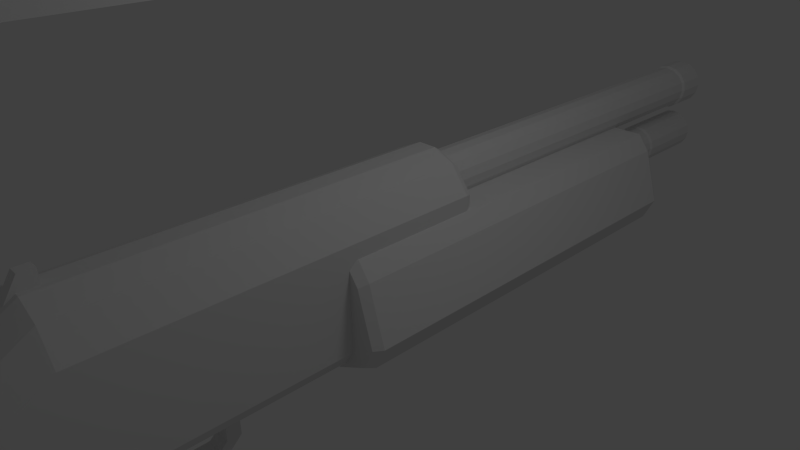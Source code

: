 # Source: Shotgun.blend  (saved by Blender 2.57.0; exported with 4.5.12 LTS)
import bpy
from mathutils import Matrix  # noqa: F401  (used for matrix-valued properties, if any)

bpy.ops.wm.read_factory_settings(use_empty=True)
scene = bpy.context.scene
scene.name = 'Scene'

# ---- collections
col_collection_1 = bpy.data.collections.new('Collection 1'); scene.collection.children.link(col_collection_1)

# ---- world
world_world = bpy.data.worlds.new('World'); scene.world = world_world
world_world.color = (0.05088, 0.05088, 0.05088)
world_world.use_sun_shadow = False
world_world.sun_shadow_jitter_overblur = 0.0
world_world.cycles.sampling_method = 'MANUAL'
world_world.cycles.sample_map_resolution = 256

# ---- cameras
cam_camera = bpy.data.cameras.new('Camera')
cam_camera.clip_end = 100.0
cam_camera.lens = 35.0
cam_camera.ortho_scale = 7.314
cam_camera.dof.focus_distance = 0.0
cam_camera.dof.aperture_fstop = 128.0

# ---- lights
light_lamp = bpy.data.lights.new('Lamp', 'POINT')
light_lamp.transmission_factor = 0.0
light_lamp.cutoff_distance = 30.0
light_lamp.energy = 100.0
light_lamp.shadow_buffer_clip_start = 1.001
light_lamp.shadow_soft_size = 1.0
light_lamp.shadow_maximum_resolution = 0.006
light_lamp.use_absolute_resolution = True
light_lamp.cycles.use_multiple_importance_sampling = False

# ---- meshes
me_cube_002 = bpy.data.meshes.new('Cube.002')
me_cube_002.from_pydata([(4.843, 5.03, -1.371), (4.843, -0.8, -1.371), (-4.843, -0.8, -1.371), (-4.843, 5.03, -1.371), (4.843, 5.03, 0.2295), (4.843, -0.8, 0.2295), (-4.843, -0.8, 0.2295), (-4.843, 5.03, 0.2295), (3.068, 5.03, 0.6298), (-3.068, 5.03, 0.6298), (-3.068, -0.8, 0.6298), (3.068, -0.8, 0.6298), (0.9108, 5.03, 0.7909), (0.9108, -0.8, 0.7909), (-0.9108, -0.8, 0.7909), (-0.9108, 5.03, 0.7909), (-3.068, -1.8, 0.01894), (-0.9108, -1.8, 0.1801), (0.9108, -1.8, 0.1801), (3.068, -1.8, 0.01894), (4.843, -1.8, -0.3814), (-4.843, -1.8, -0.3814), (-4.843, -1.8, -1.371), (4.843, -1.8, -1.371), (-4.843, -2.057, -1.371), (4.843, -2.057, -1.371), (4.843, -2.057, -0.3814), (-4.843, -2.057, -0.3814), (-3.068, -2.057, 0.01894), (3.068, -2.057, 0.01894), (0.9108, -2.057, 0.1801), (-0.9108, -2.057, 0.1801), (-3.068, -3.031, -0.5705), (-0.9108, -3.031, -0.4093), (0.9108, -3.031, -0.4093), (3.068, -3.031, -0.5705), (4.843, -3.031, -0.9708), (-4.843, -3.031, -0.9708), (-4.843, -3.031, -1.371), (4.843, -3.031, -1.371), (-3.773, -3.031, -1.628), (3.773, -3.031, -1.628), (3.773, -2.057, -1.628), (-3.773, -2.057, -1.628), (-3.773, -1.8, -1.628), (3.773, -1.8, -1.628), (3.773, -0.8, -1.628), (-3.773, -0.8, -1.628), (-3.773, 5.03, -1.628), (3.773, 5.03, -1.628), (4.406, 5.168, -1.271), (-4.406, 5.168, -1.271), (0.8285, 5.168, 0.6952), (-0.8285, 5.168, 0.6952), (-2.791, 5.168, 0.5485), (2.791, 5.168, 0.5485), (4.406, 5.168, 0.1844), (-4.406, 5.168, 0.1844), (0.0, 11.78, 0.6135), (0.8897, 11.78, 0.5842), (1.644, 11.78, 0.501), (2.148, 11.78, 0.3764), (2.325, 11.78, 0.2295), (2.148, 11.78, 0.08253), (1.644, 11.78, -0.04205), (0.8897, 11.78, -0.1253), (3.51e-07, 11.78, -0.1545), (-0.8897, 11.78, -0.1253), (-1.644, 11.78, -0.04205), (-2.148, 11.78, 0.08253), (-2.325, 11.78, 0.2295), (-2.148, 11.78, 0.3764), (-1.644, 11.78, 0.501), (-0.8897, 11.78, 0.5842), (1.515e-06, 4.574, 0.6135), (0.8897, 4.574, 0.5842), (1.644, 4.574, 0.501), (2.148, 4.574, 0.3764), (2.325, 4.574, 0.2295), (2.148, 4.574, 0.08253), (1.644, 4.574, -0.04205), (0.8897, 4.574, -0.1253), (-4.49e-06, 4.574, -0.1545), (-0.8897, 4.574, -0.1253), (-1.644, 4.574, -0.04205), (-2.148, 4.574, 0.08253), (-2.325, 4.574, 0.2295), (-2.148, 4.574, 0.3764), (-1.644, 4.574, 0.501), (-0.8896, 4.574, 0.5842), (-8.212e-09, 11.83, 0.6457), (-0.9643, 11.83, 0.614), (-1.782, 11.83, 0.5238), (-2.328, 11.83, 0.3888), (-2.52, 11.83, 0.2295), (-2.328, 11.83, 0.07019), (-1.782, 11.83, -0.06485), (-0.9643, 11.83, -0.1551), (3.723e-07, 11.83, -0.1868), (0.9643, 11.83, -0.1551), (1.782, 11.83, -0.06485), (2.328, 11.83, 0.07019), (2.52, 11.83, 0.2295), (2.328, 11.83, 0.3888), (1.782, 11.83, 0.5238), (0.9643, 11.83, 0.614), (0.9643, 12.38, 0.614), (-8.212e-09, 12.38, 0.6457), (1.782, 12.38, 0.5238), (2.328, 12.38, 0.3888), (2.52, 12.38, 0.2295), (2.328, 12.38, 0.07019), (1.782, 12.38, -0.06485), (0.9643, 12.38, -0.1551), (3.723e-07, 12.38, -0.1868), (-0.9643, 12.38, -0.1551), (-1.782, 12.38, -0.06485), (-2.328, 12.38, 0.07019), (-2.52, 12.38, 0.2295), (-2.328, 12.38, 0.3888), (-1.782, 12.38, 0.5238), (-0.9643, 12.38, 0.614), (-8.212e-09, 12.38, 0.2295), (0.0, 10.91, -0.4249), (0.8007, 10.91, -0.4512), (1.479, 10.91, -0.5261), (1.933, 10.91, -0.6383), (2.092, 10.91, -0.7705), (1.933, 10.91, -0.9028), (1.479, 10.91, -1.015), (0.8007, 10.91, -1.09), (3.159e-07, 10.91, -1.116), (-0.8007, 10.91, -1.09), (-1.479, 10.91, -1.015), (-1.933, 10.91, -0.9028), (-2.092, 10.91, -0.7705), (-1.933, 10.91, -0.6383), (-1.479, 10.91, -0.5261), (-0.8007, 10.91, -0.4512), (1.364e-06, 4.417, -0.4249), (0.8007, 4.417, -0.4512), (1.479, 4.417, -0.5261), (1.933, 4.417, -0.6383), (2.092, 4.417, -0.7705), (1.933, 4.417, -0.9028), (1.479, 4.417, -1.015), (0.8007, 4.417, -1.09), (-4.041e-06, 4.417, -1.116), (-0.8007, 4.417, -1.09), (-1.479, 4.417, -1.015), (-1.933, 4.417, -0.9028), (-2.092, 4.417, -0.7705), (-1.933, 4.417, -0.6383), (-1.479, 4.417, -0.5261), (-0.8007, 4.417, -0.4512), (-7.391e-09, 10.95, -0.3959), (-0.8679, 10.95, -0.4244), (-1.604, 10.95, -0.5056), (-2.095, 10.95, -0.6272), (-2.268, 10.95, -0.7705), (-2.095, 10.95, -0.9139), (-1.604, 10.95, -1.035), (-0.8679, 10.95, -1.117), (3.351e-07, 10.95, -1.145), (0.8679, 10.95, -1.117), (1.604, 10.95, -1.035), (2.095, 10.95, -0.9139), (2.268, 10.95, -0.7705), (2.095, 10.95, -0.6272), (1.604, 10.95, -0.5056), (0.8679, 10.95, -0.4244), (0.8679, 12.34, -0.4244), (-7.391e-09, 12.34, -0.3959), (1.604, 12.34, -0.5056), (2.095, 12.34, -0.6272), (2.268, 12.34, -0.7705), (2.095, 12.34, -0.9139), (1.604, 12.34, -1.035), (0.8679, 12.34, -1.117), (3.351e-07, 12.34, -1.145), (-0.8679, 12.34, -1.117), (-1.604, 12.34, -1.035), (-2.095, 12.34, -0.9139), (-2.268, 12.34, -0.7705), (-2.095, 12.34, -0.6272), (-1.604, 12.34, -0.5056), (-0.8679, 12.34, -0.4244), (-7.391e-09, 12.34, -0.7705), (7.714, 9.59, -1.164), (7.714, 2.985, -1.164), (-7.714, 2.985, -1.164), (-7.714, 9.59, -1.164), (6.105, 9.59, -0.2746), (6.105, 2.985, -0.2746), (-6.105, 2.985, -0.2746), (-6.105, 9.59, -0.2746), (4.919, 9.59, -0.007834), (-4.919, 9.59, -0.007834), (-4.919, 2.985, -0.007834), (4.919, 2.985, -0.007834), (-6.647, 2.985, -1.532), (-6.647, 9.59, -1.532), (6.647, 9.59, -1.532), (6.647, 2.985, -1.532), (-3.231, 2.985, -1.814), (3.231, 2.985, -1.814), (3.231, 9.59, -1.814), (-3.231, 9.59, -1.814), (6.242, 2.841, -1.497), (3.034, 2.841, -1.762), (-3.034, 2.841, -1.762), (-6.242, 2.841, -1.497), (7.244, 2.841, -1.152), (-7.244, 2.841, -1.152), (-4.619, 2.841, -0.06573), (4.619, 2.841, -0.06573), (5.733, 2.841, -0.3163), (-5.733, 2.841, -0.3163), (-6.084, 9.755, -1.484), (-2.958, 9.755, -1.741), (2.958, 9.755, -1.741), (6.084, 9.755, -1.484), (7.061, 9.755, -1.147), (-7.061, 9.755, -1.147), (5.588, 9.755, -0.3325), (4.502, 9.755, -0.08828), (-4.502, 9.755, -0.08828), (-5.588, 9.755, -0.3325), (0.4772, -0.5486, 0.6078), (0.4772, -1.0, 0.6078), (-0.4772, -1.0, 0.6078), (-0.4772, -0.5486, 0.6078), (0.4772, -0.5486, 1.0), (0.4772, -0.751, 1.0), (-0.4772, -0.751, 1.0), (-0.4772, -0.5486, 1.0), (-5.289, -0.2284, -0.3423), (-5.289, -0.2596, -0.4989), (-5.289, -0.3483, -0.6317), (-5.289, -0.4811, -0.7204), (-5.289, -0.6377, -0.7515), (-5.289, -0.7943, -0.7204), (-5.289, -0.9271, -0.6317), (-5.289, -1.016, -0.4989), (-5.289, -1.047, -0.3423), (-5.289, -1.016, -0.1856), (-5.289, -0.9271, -0.05286), (-5.289, -0.7943, 0.03586), (-5.289, -0.6377, 0.06702), (-5.289, -0.4811, 0.03586), (-5.289, -0.3483, -0.05286), (-5.289, -0.2596, -0.1856), (-4.109, -0.2284, -0.3423), (-4.109, -0.2596, -0.4989), (-4.109, -0.3483, -0.6317), (-4.109, -0.4811, -0.7204), (-4.109, -0.6377, -0.7515), (-4.109, -0.7943, -0.7204), (-4.109, -0.9271, -0.6317), (-4.109, -1.016, -0.4989), (-4.109, -1.047, -0.3423), (-4.109, -1.016, -0.1856), (-4.109, -0.9271, -0.05286), (-4.109, -0.7943, 0.03586), (-4.109, -0.6377, 0.06702), (-4.109, -0.4811, 0.03586), (-4.109, -0.3483, -0.05286), (-4.109, -0.2596, -0.1856), (-6.08, -0.3131, -0.3423), (-6.08, -0.3378, -0.218), (-6.08, -0.4082, -0.1127), (-6.08, -0.5135, -0.04237), (-6.08, -0.6377, -0.01766), (-6.08, -0.7619, -0.04237), (-6.08, -0.8672, -0.1127), (-6.08, -0.9376, -0.218), (-6.08, -0.9623, -0.3423), (-6.08, -0.9376, -0.4665), (-6.08, -0.8672, -0.5718), (-6.08, -0.7619, -0.6421), (-6.08, -0.6377, -0.6669), (-6.08, -0.5135, -0.6421), (-6.08, -0.4082, -0.5718), (-6.08, -0.3378, -0.4665), (-6.08, -0.6377, -0.3423), (1.816, -1.335, -3.881), (1.816, -3.199, -3.156), (-1.816, -3.199, -3.156), (-1.816, -1.335, -3.881), (1.816, -0.4197, -1.528), (1.816, -2.284, -0.803), (-1.816, -2.284, -0.803), (-1.816, -0.4197, -1.528), (-2.88, -1.512, -3.812), (-2.88, -0.5965, -1.46), (-2.88, -3.022, -3.225), (-2.88, -2.107, -0.8718), (2.88, -1.512, -3.812), (2.88, -0.5965, -1.46), (2.88, -3.022, -3.225), (2.88, -2.107, -0.8718), (3.199, -1.342, -4.308), (3.199, -3.263, -3.56), (-3.199, -1.342, -4.308), (-3.199, -3.263, -3.56), (2.017, -3.46, -3.483), (2.017, -1.145, -4.384), (-2.017, -3.46, -3.483), (-2.017, -1.145, -4.384), (-1.802, -3.453, -3.831), (1.802, -3.453, -3.831), (-1.802, -1.385, -4.636), (1.802, -1.385, -4.636), (-2.858, -1.561, -4.567), (-2.858, -3.277, -3.899), (2.858, -1.561, -4.567), (2.858, -3.277, -3.899), (0.8418, 1.413, -2.304), (0.8418, 1.193, -2.304), (-0.8418, 1.193, -2.304), (-0.8418, 1.413, -2.304), (0.8418, 1.413, -1.395), (0.8418, 1.193, -1.395), (-0.8418, 1.193, -1.395), (-0.8418, 1.413, -1.395), (-0.8418, 1.082, -2.403), (-0.8418, 1.082, -2.622), (0.8418, 1.082, -2.622), (0.8418, 1.082, -2.403), (-0.8418, -0.981, -2.403), (0.8418, -0.981, -2.403), (0.8418, -0.981, -2.622), (-0.8418, -0.981, -2.622)], [], [(0, 4, 5, 1), (2, 6, 7, 3), (7, 6, 10, 9), (5, 4, 8, 11), (11, 8, 12, 13), (9, 10, 14, 15), (12, 15, 14, 13), (14, 10, 16, 17), (13, 14, 17, 18), (11, 13, 18, 19), (5, 11, 19, 20), (10, 6, 21, 16), (6, 2, 22, 21), (1, 5, 20, 23), (23, 20, 26, 25), (21, 22, 24, 27), (16, 21, 27, 28), (20, 19, 29, 26), (19, 18, 30, 29), (18, 17, 31, 30), (17, 16, 28, 31), (31, 28, 32, 33), (30, 31, 33, 34), (29, 30, 34, 35), (26, 29, 35, 36), (28, 27, 37, 32), (27, 24, 38, 37), (25, 26, 36, 39), (32, 35, 34, 33), (37, 36, 35, 32), (39, 36, 37, 38), (39, 38, 40, 41), (25, 39, 41, 42), (38, 24, 43, 40), (24, 22, 44, 43), (23, 25, 42, 45), (1, 23, 45, 46), (22, 2, 47, 44), (2, 3, 48, 47), (0, 1, 46, 49), (43, 42, 41, 40), (44, 45, 42, 43), (47, 46, 45, 44), (49, 46, 47, 48), (15, 12, 52, 53), (9, 15, 53, 54), (12, 8, 55, 52), (8, 4, 56, 55), (7, 9, 54, 57), (3, 7, 57, 51), (4, 0, 50, 56), (55, 54, 53, 52), (56, 57, 54, 55), (56, 50, 51, 57), (58, 74, 75, 59), (59, 75, 76, 60), (60, 76, 77, 61), (61, 77, 78, 62), (62, 78, 79, 63), (63, 79, 80, 64), (64, 80, 81, 65), (65, 81, 82, 66), (66, 82, 83, 67), (67, 83, 84, 68), (68, 84, 85, 69), (69, 85, 86, 70), (70, 86, 87, 71), (71, 87, 88, 72), (72, 88, 89, 73), (74, 58, 73, 89), (73, 58, 90, 91), (72, 73, 91, 92), (71, 72, 92, 93), (70, 71, 93, 94), (69, 70, 94, 95), (68, 69, 95, 96), (67, 68, 96, 97), (66, 67, 97, 98), (65, 66, 98, 99), (64, 65, 99, 100), (63, 64, 100, 101), (62, 63, 101, 102), (61, 62, 102, 103), (60, 61, 103, 104), (59, 60, 104, 105), (58, 59, 105, 90), (90, 105, 106, 107), (105, 104, 108, 106), (104, 103, 109, 108), (103, 102, 110, 109), (102, 101, 111, 110), (101, 100, 112, 111), (100, 99, 113, 112), (99, 98, 114, 113), (98, 97, 115, 114), (97, 96, 116, 115), (96, 95, 117, 116), (95, 94, 118, 117), (94, 93, 119, 118), (93, 92, 120, 119), (92, 91, 121, 120), (91, 90, 107, 121), (122, 107, 106), (122, 106, 108), (122, 108, 109), (122, 109, 110), (122, 110, 111), (122, 111, 112), (122, 112, 113), (122, 113, 114), (122, 114, 115), (122, 115, 116), (122, 116, 117), (122, 117, 118), (122, 118, 119), (122, 119, 120), (122, 120, 121), (121, 107, 122), (123, 139, 140, 124), (124, 140, 141, 125), (125, 141, 142, 126), (126, 142, 143, 127), (127, 143, 144, 128), (128, 144, 145, 129), (129, 145, 146, 130), (130, 146, 147, 131), (131, 147, 148, 132), (132, 148, 149, 133), (133, 149, 150, 134), (134, 150, 151, 135), (135, 151, 152, 136), (136, 152, 153, 137), (137, 153, 154, 138), (139, 123, 138, 154), (138, 123, 155, 156), (137, 138, 156, 157), (136, 137, 157, 158), (135, 136, 158, 159), (134, 135, 159, 160), (133, 134, 160, 161), (132, 133, 161, 162), (131, 132, 162, 163), (130, 131, 163, 164), (129, 130, 164, 165), (128, 129, 165, 166), (127, 128, 166, 167), (126, 127, 167, 168), (125, 126, 168, 169), (124, 125, 169, 170), (123, 124, 170, 155), (155, 170, 171, 172), (170, 169, 173, 171), (169, 168, 174, 173), (168, 167, 175, 174), (167, 166, 176, 175), (166, 165, 177, 176), (165, 164, 178, 177), (164, 163, 179, 178), (163, 162, 180, 179), (162, 161, 181, 180), (161, 160, 182, 181), (160, 159, 183, 182), (159, 158, 184, 183), (158, 157, 185, 184), (157, 156, 186, 185), (156, 155, 172, 186), (187, 172, 171), (187, 171, 173), (187, 173, 174), (187, 174, 175), (187, 175, 176), (187, 176, 177), (187, 177, 178), (187, 178, 179), (187, 179, 180), (187, 180, 181), (187, 181, 182), (187, 182, 183), (187, 183, 184), (187, 184, 185), (187, 185, 186), (186, 172, 187), (188, 192, 193, 189), (190, 194, 195, 191), (195, 194, 198, 197), (193, 192, 196, 199), (196, 197, 198, 199), (190, 191, 201, 200), (188, 189, 203, 202), (202, 203, 205, 206), (200, 201, 207, 204), (206, 205, 204, 207), (205, 203, 208, 209), (204, 205, 209, 210), (200, 204, 210, 211), (203, 189, 212, 208), (190, 200, 211, 213), (199, 198, 214, 215), (193, 199, 215, 216), (198, 194, 217, 214), (194, 190, 213, 217), (189, 193, 216, 212), (208, 211, 210, 209), (212, 213, 211, 208), (217, 216, 215, 214), (212, 216, 217, 213), (207, 201, 218, 219), (206, 207, 219, 220), (202, 206, 220, 221), (188, 202, 221, 222), (201, 191, 223, 218), (196, 192, 224, 225), (197, 196, 225, 226), (195, 197, 226, 227), (191, 195, 227, 223), (192, 188, 222, 224), (218, 221, 220, 219), (223, 222, 221, 218), (224, 227, 226, 225), (224, 222, 223, 227), (232, 235, 234, 233), (228, 232, 233, 229), (229, 233, 234, 230), (230, 234, 235, 231), (232, 228, 231, 235), (236, 252, 253, 237), (237, 253, 254, 238), (238, 254, 255, 239), (239, 255, 256, 240), (240, 256, 257, 241), (241, 257, 258, 242), (242, 258, 259, 243), (243, 259, 260, 244), (244, 260, 261, 245), (245, 261, 262, 246), (246, 262, 263, 247), (247, 263, 264, 248), (248, 264, 265, 249), (249, 265, 266, 250), (250, 266, 267, 251), (252, 236, 251, 267), (251, 236, 268, 269), (250, 251, 269, 270), (249, 250, 270, 271), (248, 249, 271, 272), (247, 248, 272, 273), (246, 247, 273, 274), (245, 246, 274, 275), (244, 245, 275, 276), (243, 244, 276, 277), (242, 243, 277, 278), (241, 242, 278, 279), (240, 241, 279, 280), (239, 240, 280, 281), (238, 239, 281, 282), (237, 238, 282, 283), (236, 237, 283, 268), (269, 268, 284), (284, 270, 269), (284, 271, 270), (284, 272, 271), (284, 273, 272), (284, 274, 273), (284, 275, 274), (284, 276, 275), (284, 277, 276), (284, 278, 277), (284, 279, 278), (284, 280, 279), (284, 281, 280), (284, 282, 281), (284, 283, 282), (284, 268, 283), (286, 290, 291, 287), (289, 285, 288, 292), (292, 288, 293, 294), (287, 291, 296, 295), (285, 289, 298, 297), (290, 286, 299, 300), (295, 296, 294, 293), (297, 298, 300, 299), (297, 299, 302, 301), (295, 293, 303, 304), (299, 286, 305, 302), (285, 297, 301, 306), (287, 295, 304, 307), (293, 288, 308, 303), (288, 285, 306, 308), (286, 287, 307, 305), (305, 307, 309, 310), (308, 306, 312, 311), (303, 308, 311, 313), (307, 304, 314, 309), (306, 301, 315, 312), (302, 305, 310, 316), (304, 303, 313, 314), (301, 302, 316, 315), (312, 310, 309, 311), (311, 309, 314, 313), (310, 312, 315, 316), (317, 321, 322, 318), (318, 322, 323, 319), (319, 323, 324, 320), (321, 317, 320, 324), (319, 320, 326, 325), (320, 317, 327, 326), (317, 318, 328, 327), (318, 319, 325, 328), (328, 325, 329, 330), (327, 328, 330, 331), (326, 327, 331, 332), (325, 326, 332, 329)])
_uv = me_cube_002.uv_layers.new(name='UVTex')
_uv.uv.foreach_set('vector', [0.4796, 0.554, 0.4796, 0.6196, 0.1597, 0.6196, 0.1597, 0.554, 0.1597, 0.8033, 0.1597, 0.7387, 0.4796, 0.7387, 0.4796, 0.8033, 0.4796, 0.7387, 0.1597, 0.7387, 0.1597, 0.7103, 0.4796, 0.7103, 0.1597, 0.6196, 0.4796, 0.6196, 0.4796, 0.6469, 0.1597, 0.6469, 0.1597, 0.6469, 0.4796, 0.6469, 0.4796, 0.6693, 0.1597, 0.6693, 0.4796, 0.7103, 0.1597, 0.7103, 0.1597, 0.6874, 0.4796, 0.6874, 0.4796, 0.6693, 0.4796, 0.6874, 0.1597, 0.6874, 0.1597, 0.6693, 0.1597, 0.6874, 0.1597, 0.7103, 0.1002, 0.7103, 0.1002, 0.6874, 0.1597, 0.6693, 0.1597, 0.6874, 0.1002, 0.6874, 0.1002, 0.6693, 0.1597, 0.6469, 0.1597, 0.6693, 0.1002, 0.6693, 0.1002, 0.6469, 0.1597, 0.6196, 0.1597, 0.6469, 0.1002, 0.6469, 0.1002, 0.6196, 0.1597, 0.7103, 0.1597, 0.7387, 0.1002, 0.7387, 0.1002, 0.7103, 0.1597, 0.7387, 0.1597, 0.8033, 0.1002, 0.8033, 0.1002, 0.7387, 0.1597, 0.554, 0.1597, 0.6196, 0.1002, 0.6196, 0.1002, 0.554, 0.1002, 0.554, 0.1002, 0.6196, 0.08426, 0.6196, 0.08426, 0.554, 0.1002, 0.7387, 0.1002, 0.8033, 0.08426, 0.8033, 0.08426, 0.7387, 0.1002, 0.7103, 0.1002, 0.7387, 0.08426, 0.7387, 0.08426, 0.7103, 0.1002, 0.6196, 0.1002, 0.6469, 0.08426, 0.6469, 0.08426, 0.6196, 0.1002, 0.6469, 0.1002, 0.6693, 0.08426, 0.6693, 0.08426, 0.6469, 0.1002, 0.6693, 0.1002, 0.6874, 0.08426, 0.6874, 0.08426, 0.6693, 0.1002, 0.6874, 0.1002, 0.7103, 0.08426, 0.7103, 0.08426, 0.6874, 0.08426, 0.6874, 0.08426, 0.7103, 0.01808, 0.7103, 0.01808, 0.6874, 0.08426, 0.6693, 0.08426, 0.6874, 0.01808, 0.6874, 0.01808, 0.6693, 0.08426, 0.6469, 0.08426, 0.6693, 0.01808, 0.6693, 0.01808, 0.6469, 0.08426, 0.6196, 0.08426, 0.6469, 0.01808, 0.6469, 0.01808, 0.6196, 0.08426, 0.7103, 0.08426, 0.7387, 0.01808, 0.7387, 0.01808, 0.7103, 0.08426, 0.7387, 0.08426, 0.8033, 0.01808, 0.8033, 0.01808, 0.7387, 0.08426, 0.554, 0.08426, 0.6196, 0.01808, 0.6196, 0.01808, 0.554, 0.0427, 0.9126, 0.1155, 0.9126, 0.08992, 0.9242, 0.0683, 0.9242, 0.02162, 0.8839, 0.1366, 0.8839, 0.1155, 0.9126, 0.0427, 0.9126, 0.1366, 0.8551, 0.1366, 0.8839, 0.02162, 0.8839, 0.02162, 0.8551, 0.1366, 0.8551, 0.02162, 0.8551, 0.03432, 0.8367, 0.1239, 0.8367, 0.08426, 0.554, 0.01808, 0.554, 0.01808, 0.5353, 0.08426, 0.5353, 0.01808, 0.8033, 0.08426, 0.8033, 0.08426, 0.822, 0.01808, 0.822, 0.08426, 0.8033, 0.1002, 0.8033, 0.1002, 0.822, 0.08426, 0.822, 0.1002, 0.554, 0.08426, 0.554, 0.08426, 0.5353, 0.1002, 0.5353, 0.1597, 0.554, 0.1002, 0.554, 0.1002, 0.5353, 0.1597, 0.5353, 0.1002, 0.8033, 0.1597, 0.8033, 0.1597, 0.822, 0.1002, 0.822, 0.1597, 0.8033, 0.4796, 0.8033, 0.4796, 0.822, 0.1597, 0.822, 0.4796, 0.554, 0.1597, 0.554, 0.1597, 0.5353, 0.4796, 0.5353, 0.05959, 0.9451, 0.05959, 0.9797, 0.03257, 0.9797, 0.03257, 0.9451, 0.06672, 0.9451, 0.06672, 0.9797, 0.05959, 0.9797, 0.05959, 0.9451, 0.09447, 0.9451, 0.09447, 0.9797, 0.06672, 0.9797, 0.06672, 0.9451, 0.2563, 0.9797, 0.09447, 0.9797, 0.09447, 0.9451, 0.2563, 0.9451, 0.4796, 0.6874, 0.4796, 0.6693, 0.4897, 0.6693, 0.4897, 0.6874, 0.4796, 0.7103, 0.4796, 0.6874, 0.4897, 0.6874, 0.4897, 0.7103, 0.4796, 0.6693, 0.4796, 0.6469, 0.4897, 0.6469, 0.4897, 0.6693, 0.4796, 0.6469, 0.4796, 0.6196, 0.4897, 0.6196, 0.4897, 0.6469, 0.4796, 0.7387, 0.4796, 0.7103, 0.4897, 0.7103, 0.4897, 0.7387, 0.4796, 0.8033, 0.4796, 0.7387, 0.4897, 0.7387, 0.4897, 0.8033, 0.4796, 0.6196, 0.4796, 0.554, 0.4897, 0.554, 0.4897, 0.6196, 0.4622, 0.9548, 0.4622, 0.8592, 0.4773, 0.8928, 0.4773, 0.9212, 0.4244, 0.9824, 0.4244, 0.8316, 0.4622, 0.8592, 0.4622, 0.9548, 0.4244, 0.9824, 0.2736, 0.9824, 0.2736, 0.8316, 0.4244, 0.8316, 0.5313, 0.1209, 0.9829, 0.1208, 0.9829, 0.1302, 0.5313, 0.1303, 0.5313, 0.1303, 0.9829, 0.1302, 0.983, 0.1396, 0.5313, 0.1397, 0.5313, 0.1397, 0.983, 0.1396, 0.983, 0.149, 0.5313, 0.1491, 0.5313, 0.1491, 0.983, 0.149, 0.983, 0.1583, 0.5313, 0.1585, 0.5313, 0.1585, 0.983, 0.1583, 0.983, 0.1677, 0.5313, 0.1679, 0.5313, 0.1679, 0.983, 0.1677, 0.983, 0.1771, 0.5313, 0.1772, 0.5313, 0.1772, 0.983, 0.1771, 0.983, 0.1865, 0.5314, 0.1866, 0.5314, 0.1866, 0.983, 0.1865, 0.983, 0.1959, 0.5314, 0.1959, 0.5316, 0.04534, 0.9829, 0.04534, 0.9829, 0.05472, 0.5315, 0.05462, 0.5315, 0.05462, 0.9829, 0.05472, 0.9829, 0.06409, 0.5315, 0.06401, 0.5315, 0.06401, 0.9829, 0.06409, 0.9829, 0.07347, 0.5315, 0.07341, 0.5315, 0.07341, 0.9829, 0.07347, 0.9829, 0.08285, 0.5315, 0.08281, 0.5315, 0.08281, 0.9829, 0.08285, 0.9829, 0.09222, 0.5315, 0.09219, 0.5315, 0.09219, 0.9829, 0.09222, 0.9829, 0.1016, 0.5316, 0.1015, 0.5314, 0.1023, 0.9829, 0.102, 0.9829, 0.1114, 0.5314, 0.1116, 0.9829, 0.1208, 0.5313, 0.1209, 0.5314, 0.1116, 0.9829, 0.1114, 0.5314, 0.1116, 0.5313, 0.1209, 0.5278, 0.1209, 0.5279, 0.1115, 0.5314, 0.1023, 0.5314, 0.1116, 0.5279, 0.1115, 0.528, 0.102, 0.5315, 0.09219, 0.5316, 0.1015, 0.5281, 0.1018, 0.528, 0.09227, 0.5315, 0.08281, 0.5315, 0.09219, 0.528, 0.09227, 0.528, 0.08283, 0.5315, 0.07341, 0.5315, 0.08281, 0.528, 0.08283, 0.528, 0.0734, 0.5315, 0.06401, 0.5315, 0.07341, 0.528, 0.0734, 0.528, 0.06399, 0.5315, 0.05462, 0.5315, 0.06401, 0.528, 0.06399, 0.528, 0.05455, 0.5316, 0.04534, 0.5315, 0.05462, 0.528, 0.05455, 0.5281, 0.04499, 0.5314, 0.1866, 0.5314, 0.1959, 0.528, 0.1962, 0.5279, 0.1867, 0.5313, 0.1772, 0.5314, 0.1866, 0.5279, 0.1867, 0.5278, 0.1773, 0.5313, 0.1679, 0.5313, 0.1772, 0.5278, 0.1773, 0.5278, 0.1679, 0.5313, 0.1585, 0.5313, 0.1679, 0.5278, 0.1679, 0.5278, 0.1585, 0.5313, 0.1491, 0.5313, 0.1585, 0.5278, 0.1585, 0.5278, 0.1491, 0.5313, 0.1397, 0.5313, 0.1491, 0.5278, 0.1491, 0.5278, 0.1397, 0.5313, 0.1303, 0.5313, 0.1397, 0.5278, 0.1397, 0.5278, 0.1303, 0.5313, 0.1209, 0.5313, 0.1303, 0.5278, 0.1303, 0.5278, 0.1209, 0.5278, 0.1209, 0.5278, 0.1303, 0.4961, 0.1302, 0.4961, 0.1208, 0.5278, 0.1303, 0.5278, 0.1397, 0.4961, 0.1396, 0.4961, 0.1302, 0.5278, 0.1397, 0.5278, 0.1491, 0.4961, 0.1491, 0.4961, 0.1396, 0.5278, 0.1491, 0.5278, 0.1585, 0.4961, 0.1585, 0.4961, 0.1491, 0.5278, 0.1585, 0.5278, 0.1679, 0.4961, 0.1679, 0.4961, 0.1585, 0.5278, 0.1679, 0.5278, 0.1773, 0.4961, 0.1773, 0.4961, 0.1679, 0.5278, 0.1773, 0.5279, 0.1867, 0.4961, 0.1868, 0.4961, 0.1773, 0.5279, 0.1867, 0.528, 0.1962, 0.4961, 0.1963, 0.4961, 0.1868, 0.5281, 0.04499, 0.528, 0.05455, 0.4961, 0.05441, 0.4961, 0.04491, 0.528, 0.05455, 0.528, 0.06399, 0.4961, 0.06391, 0.4961, 0.05441, 0.528, 0.06399, 0.528, 0.0734, 0.4961, 0.0734, 0.4961, 0.06391, 0.528, 0.0734, 0.528, 0.08283, 0.4961, 0.08288, 0.4961, 0.0734, 0.528, 0.08283, 0.528, 0.09227, 0.4961, 0.09238, 0.4961, 0.08288, 0.528, 0.09227, 0.5281, 0.1018, 0.4961, 0.1019, 0.4961, 0.09238, 0.528, 0.102, 0.5279, 0.1115, 0.4961, 0.1113, 0.4961, 0.1019, 0.5279, 0.1115, 0.5278, 0.1209, 0.4961, 0.1208, 0.4961, 0.1113, 0.1755, 0.3129, 0.149, 0.2732, 0.1662, 0.2661, 0.1755, 0.3129, 0.1662, 0.2661, 0.1849, 0.2661, 0.1755, 0.3129, 0.1849, 0.2661, 0.2021, 0.2732, 0.1755, 0.3129, 0.2021, 0.2732, 0.2153, 0.2864, 0.1755, 0.3129, 0.2153, 0.2864, 0.2224, 0.3036, 0.1755, 0.3129, 0.2224, 0.3036, 0.2224, 0.3222, 0.1755, 0.3129, 0.2224, 0.3222, 0.2153, 0.3394, 0.1755, 0.3129, 0.2153, 0.3394, 0.2021, 0.3526, 0.1755, 0.3129, 0.2021, 0.3526, 0.1849, 0.3598, 0.1755, 0.3129, 0.1849, 0.3598, 0.1662, 0.3598, 0.1755, 0.3129, 0.1662, 0.3598, 0.149, 0.3526, 0.1755, 0.3129, 0.149, 0.3526, 0.1358, 0.3394, 0.1755, 0.3129, 0.1358, 0.3394, 0.1287, 0.3222, 0.1755, 0.3129, 0.1287, 0.3222, 0.1287, 0.3036, 0.1755, 0.3129, 0.1287, 0.3036, 0.1358, 0.2864, 0.1358, 0.2864, 0.149, 0.2732, 0.1755, 0.3129, 0.04247, 0.2966, 0.04261, 0.0156, 0.04845, 0.0156, 0.04831, 0.2966, 0.04831, 0.2966, 0.04845, 0.0156, 0.05429, 0.0156, 0.05414, 0.2966, 0.05414, 0.2966, 0.05429, 0.0156, 0.06012, 0.0156, 0.05998, 0.2966, 0.05998, 0.2966, 0.06012, 0.0156, 0.06596, 0.0156, 0.06581, 0.2966, 0.06581, 0.2966, 0.06596, 0.0156, 0.0718, 0.0156, 0.07165, 0.2966, 0.07165, 0.2966, 0.0718, 0.0156, 0.07764, 0.0156, 0.07749, 0.2966, 0.07749, 0.2966, 0.07764, 0.0156, 0.08347, 0.0156, 0.08332, 0.2966, 0.08332, 0.2966, 0.08347, 0.0156, 0.08931, 0.01561, 0.08916, 0.2966, 0.08916, 0.2966, 0.08931, 0.01561, 0.09515, 0.01561, 0.09499, 0.2966, 0.09499, 0.2966, 0.09515, 0.01561, 0.101, 0.01562, 0.1008, 0.2966, 0.1008, 0.2966, 0.101, 0.01562, 0.1068, 0.01562, 0.1066, 0.2965, 0.01337, 0.2965, 0.01343, 0.01559, 0.01927, 0.01559, 0.01914, 0.2966, 0.01914, 0.2966, 0.01927, 0.01559, 0.0251, 0.01559, 0.02496, 0.2966, 0.02496, 0.2966, 0.0251, 0.01559, 0.03094, 0.0156, 0.03079, 0.2966, 0.03079, 0.2966, 0.03094, 0.0156, 0.03678, 0.0156, 0.03663, 0.2966, 0.04261, 0.0156, 0.04247, 0.2966, 0.03663, 0.2966, 0.03678, 0.0156, 0.03663, 0.2966, 0.04247, 0.2966, 0.04246, 0.2988, 0.03662, 0.2988, 0.03079, 0.2966, 0.03663, 0.2966, 0.03662, 0.2988, 0.03079, 0.2988, 0.02496, 0.2966, 0.03079, 0.2966, 0.03079, 0.2988, 0.02494, 0.2987, 0.01914, 0.2966, 0.02496, 0.2966, 0.02494, 0.2987, 0.01909, 0.2987, 0.01337, 0.2965, 0.01914, 0.2966, 0.01909, 0.2987, 0.01317, 0.2987, 0.1008, 0.2966, 0.1066, 0.2965, 0.1068, 0.2987, 0.1009, 0.2987, 0.09499, 0.2966, 0.1008, 0.2966, 0.1009, 0.2987, 0.095, 0.2988, 0.08916, 0.2966, 0.09499, 0.2966, 0.095, 0.2988, 0.08916, 0.2988, 0.08332, 0.2966, 0.08916, 0.2966, 0.08916, 0.2988, 0.08332, 0.2988, 0.07749, 0.2966, 0.08332, 0.2966, 0.08332, 0.2988, 0.07749, 0.2988, 0.07165, 0.2966, 0.07749, 0.2966, 0.07749, 0.2988, 0.07165, 0.2988, 0.06581, 0.2966, 0.07165, 0.2966, 0.07165, 0.2988, 0.06581, 0.2988, 0.05998, 0.2966, 0.06581, 0.2966, 0.06581, 0.2988, 0.05997, 0.2988, 0.05414, 0.2966, 0.05998, 0.2966, 0.05997, 0.2988, 0.05413, 0.2988, 0.04831, 0.2966, 0.05414, 0.2966, 0.05413, 0.2988, 0.0483, 0.2988, 0.04247, 0.2966, 0.04831, 0.2966, 0.0483, 0.2988, 0.04246, 0.2988, 0.04246, 0.2988, 0.0483, 0.2988, 0.04828, 0.3545, 0.04242, 0.3545, 0.0483, 0.2988, 0.05413, 0.2988, 0.05413, 0.3545, 0.04828, 0.3545, 0.05413, 0.2988, 0.05997, 0.2988, 0.05998, 0.3545, 0.05413, 0.3545, 0.05997, 0.2988, 0.06581, 0.2988, 0.06584, 0.3545, 0.05998, 0.3545, 0.06581, 0.2988, 0.07165, 0.2988, 0.07169, 0.3545, 0.06584, 0.3545, 0.07165, 0.2988, 0.07749, 0.2988, 0.07754, 0.3545, 0.07169, 0.3545, 0.07749, 0.2988, 0.08332, 0.2988, 0.0834, 0.3545, 0.07754, 0.3545, 0.08332, 0.2988, 0.08916, 0.2988, 0.08925, 0.3545, 0.0834, 0.3545, 0.08916, 0.2988, 0.095, 0.2988, 0.09511, 0.3545, 0.08925, 0.3545, 0.095, 0.2988, 0.1009, 0.2987, 0.101, 0.3545, 0.09511, 0.3545, 0.1009, 0.2987, 0.1068, 0.2987, 0.1068, 0.3545, 0.101, 0.3545, 0.01317, 0.2987, 0.01909, 0.2987, 0.01898, 0.3545, 0.01312, 0.3545, 0.01909, 0.2987, 0.02494, 0.2987, 0.02485, 0.3545, 0.01898, 0.3545, 0.02494, 0.2987, 0.03079, 0.2988, 0.03071, 0.3545, 0.02485, 0.3545, 0.03079, 0.2988, 0.03662, 0.2988, 0.03656, 0.3545, 0.03071, 0.3545, 0.03662, 0.2988, 0.04246, 0.2988, 0.04242, 0.3545, 0.03656, 0.3545, 0.2926, 0.3349, 0.2829, 0.2862, 0.3023, 0.2862, 0.2926, 0.3349, 0.3023, 0.2862, 0.3202, 0.2936, 0.2926, 0.3349, 0.3202, 0.2936, 0.3339, 0.3073, 0.2926, 0.3349, 0.3339, 0.3073, 0.3413, 0.3252, 0.2926, 0.3349, 0.3413, 0.3252, 0.3413, 0.3446, 0.2926, 0.3349, 0.3413, 0.3446, 0.3339, 0.3625, 0.2926, 0.3349, 0.3339, 0.3625, 0.3202, 0.3762, 0.2926, 0.3349, 0.3202, 0.3762, 0.3023, 0.3836, 0.2926, 0.3349, 0.3023, 0.3836, 0.2829, 0.3836, 0.2926, 0.3349, 0.2829, 0.3836, 0.265, 0.3762, 0.2926, 0.3349, 0.265, 0.3762, 0.2513, 0.3625, 0.2926, 0.3349, 0.2513, 0.3625, 0.2438, 0.3446, 0.2926, 0.3349, 0.2438, 0.3446, 0.2438, 0.3252, 0.2926, 0.3349, 0.2438, 0.3252, 0.2513, 0.3073, 0.2926, 0.3349, 0.2513, 0.3073, 0.265, 0.2936, 0.265, 0.2936, 0.2829, 0.2862, 0.2926, 0.3349, 0.946, 0.7478, 0.946, 0.8064, 0.5358, 0.8064, 0.5358, 0.7478, 0.5358, 0.5258, 0.5358, 0.4681, 0.946, 0.4681, 0.946, 0.5258, 0.946, 0.9689, 0.5358, 0.9689, 0.5358, 0.947, 0.946, 0.947, 0.5358, 0.8064, 0.946, 0.8064, 0.946, 0.8289, 0.5358, 0.8289, 0.946, 0.8289, 0.946, 0.947, 0.5358, 0.947, 0.5358, 0.8289, 0.5358, 0.5258, 0.946, 0.5258, 0.946, 0.5528, 0.5358, 0.5528, 0.946, 0.7478, 0.5358, 0.7478, 0.5358, 0.7209, 0.946, 0.7209, 0.946, 0.7209, 0.5358, 0.7209, 0.5358, 0.6756, 0.946, 0.6756, 0.5358, 0.5528, 0.946, 0.5528, 0.946, 0.598, 0.5358, 0.598, 0.946, 0.6756, 0.5358, 0.6756, 0.5358, 0.598, 0.946, 0.598, 0.5358, 0.6756, 0.5358, 0.7209, 0.525, 0.7209, 0.525, 0.6756, 0.5358, 0.598, 0.5358, 0.6756, 0.525, 0.6756, 0.525, 0.598, 0.5358, 0.5528, 0.5358, 0.598, 0.525, 0.598, 0.525, 0.5528, 0.5358, 0.7209, 0.5358, 0.7478, 0.525, 0.7478, 0.525, 0.7209, 0.5358, 0.5258, 0.5358, 0.5528, 0.525, 0.5528, 0.525, 0.5258, 0.5358, 0.8289, 0.5358, 0.947, 0.525, 0.947, 0.525, 0.8289, 0.5358, 0.8064, 0.5358, 0.8289, 0.525, 0.8289, 0.525, 0.8064, 0.5358, 0.947, 0.5358, 0.9689, 0.525, 0.9689, 0.525, 0.947, 0.5358, 0.4681, 0.5358, 0.5258, 0.525, 0.5258, 0.525, 0.4681, 0.5358, 0.7478, 0.5358, 0.8064, 0.525, 0.8064, 0.525, 0.7478, 0.2185, 0.4019, 0.03985, 0.4019, 0.08577, 0.3827, 0.1726, 0.3827, 0.2329, 0.4269, 0.02551, 0.4269, 0.03985, 0.4019, 0.2185, 0.4019, 0.04713, 0.4874, 0.2113, 0.4874, 0.1953, 0.5055, 0.06308, 0.5055, 0.2329, 0.4269, 0.2113, 0.4874, 0.04713, 0.4874, 0.02551, 0.4269, 0.946, 0.598, 0.946, 0.5528, 0.9587, 0.5528, 0.9587, 0.598, 0.946, 0.6756, 0.946, 0.598, 0.9587, 0.598, 0.9587, 0.6756, 0.946, 0.7209, 0.946, 0.6756, 0.9587, 0.6756, 0.9587, 0.7209, 0.946, 0.7478, 0.946, 0.7209, 0.9587, 0.7209, 0.9587, 0.7478, 0.946, 0.5528, 0.946, 0.5258, 0.9587, 0.5258, 0.9587, 0.5528, 0.946, 0.8289, 0.946, 0.8064, 0.9587, 0.8064, 0.9587, 0.8289, 0.946, 0.947, 0.946, 0.8289, 0.9587, 0.8289, 0.9587, 0.947, 0.946, 0.9689, 0.946, 0.947, 0.9587, 0.947, 0.9587, 0.9689, 0.946, 0.5258, 0.946, 0.4681, 0.9587, 0.4681, 0.9587, 0.5258, 0.946, 0.8064, 0.946, 0.7478, 0.9587, 0.7478, 0.9587, 0.8064, 0.8993, 0.4336, 0.8993, 0.2913, 0.884, 0.3279, 0.884, 0.3971, 0.9192, 0.4451, 0.9192, 0.2799, 0.8993, 0.2913, 0.8993, 0.4336, 0.9674, 0.2971, 0.9674, 0.4278, 0.9819, 0.4151, 0.9819, 0.3098, 0.9674, 0.2971, 0.9192, 0.2799, 0.9192, 0.4451, 0.9674, 0.4278, 0.4675, 0.4527, 0.4398, 0.4527, 0.4398, 0.4301, 0.4675, 0.4301, 0.4788, 0.4053, 0.4726, 0.4423, 0.4675, 0.4301, 0.4675, 0.3783, 0.4675, 0.3783, 0.4675, 0.4301, 0.4398, 0.4301, 0.4398, 0.3783, 0.4398, 0.3783, 0.4398, 0.4301, 0.4347, 0.4423, 0.4285, 0.4053, 0.4675, 0.4527, 0.4675, 0.4965, 0.4398, 0.4965, 0.4398, 0.4527, 0.456, 0.2768, 0.4895, 0.2717, 0.4925, 0.3009, 0.4588, 0.303, 0.4588, 0.303, 0.4925, 0.3009, 0.4932, 0.3299, 0.4596, 0.3295, 0.4596, 0.3295, 0.4932, 0.3299, 0.4924, 0.3584, 0.4576, 0.3575, 0.2178, 0.04993, 0.2249, 0.01262, 0.2555, 0.0191, 0.2467, 0.05419, 0.2467, 0.05419, 0.2555, 0.0191, 0.285, 0.02783, 0.2733, 0.06123, 0.2733, 0.06123, 0.285, 0.02783, 0.3134, 0.03919, 0.2986, 0.07101, 0.2986, 0.07101, 0.3134, 0.03919, 0.3405, 0.05321, 0.3226, 0.08332, 0.3226, 0.08332, 0.3405, 0.05321, 0.366, 0.06982, 0.3452, 0.09799, 0.3452, 0.09799, 0.366, 0.06982, 0.3898, 0.08888, 0.3663, 0.1148, 0.3663, 0.1148, 0.3898, 0.08888, 0.4116, 0.1102, 0.3856, 0.1337, 0.3856, 0.1337, 0.4116, 0.1102, 0.4312, 0.1336, 0.403, 0.1545, 0.403, 0.1545, 0.4312, 0.1336, 0.4484, 0.1588, 0.4183, 0.1768, 0.4183, 0.1768, 0.4484, 0.1588, 0.463, 0.1856, 0.4313, 0.2006, 0.4313, 0.2006, 0.463, 0.1856, 0.4748, 0.2137, 0.4421, 0.2254, 0.4421, 0.2254, 0.4748, 0.2137, 0.4835, 0.2425, 0.4501, 0.251, 0.4895, 0.2717, 0.456, 0.2768, 0.4501, 0.251, 0.4835, 0.2425, 0.4501, 0.251, 0.456, 0.2768, 0.4286, 0.2815, 0.4236, 0.2583, 0.4421, 0.2254, 0.4501, 0.251, 0.4236, 0.2583, 0.4154, 0.2355, 0.4313, 0.2006, 0.4421, 0.2254, 0.4154, 0.2355, 0.4058, 0.213, 0.4183, 0.1768, 0.4313, 0.2006, 0.4058, 0.213, 0.3942, 0.1915, 0.403, 0.1545, 0.4183, 0.1768, 0.3942, 0.1915, 0.3805, 0.1715, 0.3856, 0.1337, 0.403, 0.1545, 0.3805, 0.1715, 0.365, 0.1528, 0.3663, 0.1148, 0.3856, 0.1337, 0.365, 0.1528, 0.3477, 0.1359, 0.3452, 0.09799, 0.3663, 0.1148, 0.3477, 0.1359, 0.3288, 0.1208, 0.3226, 0.08332, 0.3452, 0.09799, 0.3288, 0.1208, 0.3085, 0.1076, 0.2986, 0.07101, 0.3226, 0.08332, 0.3085, 0.1076, 0.2871, 0.09655, 0.2733, 0.06123, 0.2986, 0.07101, 0.2871, 0.09655, 0.2646, 0.08781, 0.2467, 0.05419, 0.2733, 0.06123, 0.2646, 0.08781, 0.2414, 0.08171, 0.2178, 0.04993, 0.2467, 0.05419, 0.2414, 0.08171, 0.2178, 0.07918, 0.4596, 0.3295, 0.4576, 0.3575, 0.4291, 0.3514, 0.4321, 0.328, 0.4588, 0.303, 0.4596, 0.3295, 0.4321, 0.328, 0.432, 0.3048, 0.456, 0.2768, 0.4588, 0.303, 0.432, 0.3048, 0.4286, 0.2815, 0.211, 0.1039, 0.2363, 0.1145, 0.1972, 0.173, 0.1972, 0.173, 0.1835, 0.1039, 0.211, 0.1039, 0.1972, 0.173, 0.1581, 0.1145, 0.1835, 0.1039, 0.1972, 0.173, 0.1387, 0.1339, 0.1581, 0.1145, 0.1972, 0.173, 0.1282, 0.1592, 0.1387, 0.1339, 0.1972, 0.173, 0.1282, 0.1867, 0.1282, 0.1592, 0.1972, 0.173, 0.1387, 0.2121, 0.1282, 0.1867, 0.1972, 0.173, 0.1581, 0.2315, 0.1387, 0.2121, 0.1972, 0.173, 0.1835, 0.242, 0.1581, 0.2315, 0.1972, 0.173, 0.211, 0.242, 0.1835, 0.242, 0.1972, 0.173, 0.2363, 0.2315, 0.211, 0.242, 0.1972, 0.173, 0.2557, 0.2121, 0.2363, 0.2315, 0.1972, 0.173, 0.2662, 0.1867, 0.2557, 0.2121, 0.1972, 0.173, 0.2662, 0.1592, 0.2662, 0.1867, 0.1972, 0.173, 0.2557, 0.1339, 0.2662, 0.1592, 0.1972, 0.173, 0.2363, 0.1145, 0.2557, 0.1339, 0.6942, 0.3271, 0.6942, 0.4542, 0.6461, 0.4542, 0.6461, 0.3271, 0.8077, 0.4542, 0.8077, 0.3271, 0.8589, 0.3271, 0.8589, 0.4542, 0.5336, 0.4542, 0.5336, 0.3271, 0.5508, 0.3271, 0.5508, 0.4542, 0.6461, 0.3271, 0.6461, 0.4542, 0.6293, 0.4542, 0.6293, 0.3271, 0.8077, 0.3271, 0.8077, 0.4542, 0.7898, 0.4542, 0.7898, 0.3271, 0.6942, 0.4542, 0.6942, 0.3271, 0.7111, 0.3271, 0.7111, 0.4542, 0.6293, 0.3271, 0.6293, 0.4542, 0.5508, 0.4542, 0.5508, 0.3271, 0.7898, 0.3271, 0.7898, 0.4542, 0.7111, 0.4542, 0.7111, 0.3271, 0.7898, 0.3271, 0.7111, 0.3271, 0.7097, 0.3042, 0.8007, 0.3042, 0.6293, 0.3271, 0.5508, 0.3271, 0.539, 0.3042, 0.6314, 0.3042, 0.7111, 0.3271, 0.6942, 0.3271, 0.6943, 0.3042, 0.7097, 0.3042, 0.8077, 0.3271, 0.7898, 0.3271, 0.8007, 0.3042, 0.8158, 0.3042, 0.6461, 0.3271, 0.6293, 0.3271, 0.6314, 0.3042, 0.6469, 0.3042, 0.5508, 0.3271, 0.5336, 0.3271, 0.521, 0.3042, 0.539, 0.3042, 0.8589, 0.3271, 0.8077, 0.3271, 0.8158, 0.3042, 0.8685, 0.3042, 0.6942, 0.3271, 0.6461, 0.3271, 0.6469, 0.3042, 0.6943, 0.3042, 0.6943, 0.3042, 0.6469, 0.3042, 0.647, 0.2879, 0.6944, 0.2879, 0.8685, 0.3042, 0.8158, 0.3042, 0.8153, 0.2879, 0.8656, 0.2879, 0.539, 0.3042, 0.521, 0.3042, 0.524, 0.2879, 0.5425, 0.2879, 0.6469, 0.3042, 0.6314, 0.3042, 0.6299, 0.2879, 0.647, 0.2879, 0.8158, 0.3042, 0.8007, 0.3042, 0.7976, 0.2879, 0.8153, 0.2879, 0.7097, 0.3042, 0.6943, 0.3042, 0.6944, 0.2879, 0.711, 0.2879, 0.6314, 0.3042, 0.539, 0.3042, 0.5425, 0.2879, 0.6299, 0.2879, 0.8007, 0.3042, 0.7097, 0.3042, 0.711, 0.2879, 0.7976, 0.2879, 0.3932, 0.4834, 0.2654, 0.4834, 0.2654, 0.4262, 0.3932, 0.4262, 0.3932, 0.4262, 0.2654, 0.4262, 0.2762, 0.4095, 0.3824, 0.4095, 0.2654, 0.4834, 0.3932, 0.4834, 0.3824, 0.5001, 0.2762, 0.5001, 0.653, 0.2437, 0.7082, 0.2437, 0.7082, 0.2572, 0.653, 0.2572, 0.653, 0.2572, 0.7082, 0.2572, 0.7082, 0.2728, 0.653, 0.2728, 0.653, 0.2135, 0.7082, 0.2135, 0.7082, 0.2268, 0.653, 0.2268, 0.7082, 0.2437, 0.653, 0.2437, 0.653, 0.2268, 0.7082, 0.2268, 0.653, 0.2135, 0.653, 0.2268, 0.6355, 0.2268, 0.6355, 0.2135, 0.653, 0.2268, 0.653, 0.2437, 0.6355, 0.2437, 0.6355, 0.2268, 0.653, 0.2437, 0.653, 0.2572, 0.6355, 0.2572, 0.6355, 0.2437, 0.653, 0.2572, 0.653, 0.2728, 0.6355, 0.2728, 0.6355, 0.2572, 0.6355, 0.2572, 0.6355, 0.2728, 0.5267, 0.2728, 0.5267, 0.2572, 0.6355, 0.2437, 0.6355, 0.2572, 0.5267, 0.2572, 0.5267, 0.2437, 0.6355, 0.2268, 0.6355, 0.2437, 0.5267, 0.2437, 0.5267, 0.2268, 0.6355, 0.2135, 0.6355, 0.2268, 0.5267, 0.2268, 0.5267, 0.2135])
me_cube_002.use_remesh_preserve_volume = False
me_cube_002.use_remesh_preserve_attributes = False
me_cube_002.use_mirror_vertex_groups = False
me_cube_002.update()
me_cube_010 = bpy.data.meshes.new('Cube.010')
me_cube_010.from_pydata([(0.1607, -1.314, -2.003), (0.1607, -1.567, -2.003), (-0.1607, -1.567, -2.003), (-0.1607, -1.314, -2.003), (0.1607, -1.314, -0.9533), (0.1607, -1.567, -0.9533), (-0.1607, -1.567, -0.9533), (-0.1607, -1.314, -0.9533), (-0.1607, -1.695, -2.119), (-0.1607, -1.695, -2.372), (0.1607, -1.695, -2.372), (0.1607, -1.695, -2.119), (-0.1607, -4.08, -2.119), (0.1607, -4.08, -2.119), (0.1607, -4.08, -2.372), (-0.1607, -4.08, -2.372)], [], [(0, 4, 5, 1), (1, 5, 6, 2), (2, 6, 7, 3), (4, 0, 3, 7), (2, 3, 9, 8), (3, 0, 10, 9), (0, 1, 11, 10), (1, 2, 8, 11), (11, 8, 12, 13), (10, 11, 13, 14), (9, 10, 14, 15), (8, 9, 15, 12)])
_uv = me_cube_010.uv_layers.new(name='UVTex')
_uv.uv.foreach_set('vector', [5.073, -0.8456, 5.374, -0.8456, 5.374, -0.7718, 5.073, -0.7718, 5.073, -0.7718, 5.374, -0.7718, 5.374, -0.6865, 5.073, -0.6865, 5.073, -1.01, 5.374, -1.01, 5.374, -0.938, 5.073, -0.938, 5.374, -0.8456, 5.073, -0.8456, 5.073, -0.938, 5.374, -0.938, 5.073, -1.01, 5.073, -0.938, 4.977, -0.938, 4.977, -1.01, 5.073, -0.938, 5.073, -0.8456, 4.977, -0.8456, 4.977, -0.938, 5.073, -0.8456, 5.073, -0.7718, 4.977, -0.7718, 4.977, -0.8456, 5.073, -0.7718, 5.073, -0.6865, 4.977, -0.6865, 4.977, -0.7718, 4.977, -0.7718, 4.977, -0.6865, 4.382, -0.6865, 4.382, -0.7718, 4.977, -0.8456, 4.977, -0.7718, 4.382, -0.7718, 4.382, -0.8456, 4.977, -0.938, 4.977, -0.8456, 4.382, -0.8456, 4.382, -0.938, 4.977, -1.01, 4.977, -0.938, 4.382, -0.938, 4.382, -1.01])
me_cube_010.use_remesh_preserve_volume = False
me_cube_010.use_remesh_preserve_attributes = False
me_cube_010.use_mirror_vertex_groups = False
me_cube_010.update()
me_cube_009 = bpy.data.meshes.new('Cube.009')
me_cube_009.from_pydata([(0.5, 1.0, -1.0), (0.5, -1.0, -1.0), (-0.5, -1.0, -1.0), (-0.5, 1.0, -1.0), (0.5, 1.0, 1.525), (0.5, -1.0, 1.525), (-0.5, -1.0, 1.525), (-0.5, 1.0, 1.525), (-0.7928, 0.8102, -1.0), (-0.7928, 0.8102, 1.525), (-0.7928, -0.8102, -1.0), (-0.7928, -0.8102, 1.525), (0.7928, 0.8102, -1.0), (0.7928, 0.8102, 1.525), (0.7928, -0.8102, -1.0), (0.7928, -0.8102, 1.525), (0.8806, 1.149, -1.4), (0.8806, -0.913, -1.4), (-0.8806, 1.149, -1.4), (-0.8806, -0.913, -1.4), (0.5554, -1.124, -1.4), (0.5554, 1.36, -1.4), (-0.5554, -1.124, -1.4), (-0.5554, 1.36, -1.4), (-0.4962, -0.9915, -1.721), (0.4962, -0.9915, -1.721), (-0.4962, 1.227, -1.721), (0.4962, 1.227, -1.721), (-0.7867, 1.039, -1.721), (-0.7867, -0.8032, -1.721), (0.7867, 1.039, -1.721), (0.7867, -0.8032, -1.721)], [], [(1, 5, 6, 2), (4, 0, 3, 7), (7, 3, 8, 9), (2, 6, 11, 10), (0, 4, 13, 12), (5, 1, 14, 15), (10, 11, 9, 8), (12, 13, 15, 14), (12, 14, 17, 16), (10, 8, 18, 19), (14, 1, 20, 17), (0, 12, 16, 21), (2, 10, 19, 22), (8, 3, 23, 18), (3, 0, 21, 23), (1, 2, 22, 20), (20, 22, 24, 25), (23, 21, 27, 26), (18, 23, 26, 28), (22, 19, 29, 24), (21, 16, 30, 27), (17, 20, 25, 31), (19, 18, 28, 29), (16, 17, 31, 30), (27, 25, 24, 26), (26, 24, 29, 28), (25, 27, 30, 31)])
_uv = me_cube_009.uv_layers.new(name='UVTex')
_uv.uv.foreach_set('vector', [-0.8315, 3.967, -0.8315, 4.332, -0.9698, 4.332, -0.9698, 3.967, -0.5049, 4.332, -0.5049, 3.967, -0.3574, 3.967, -0.3574, 4.332, -1.294, 4.332, -1.294, 3.967, -1.244, 3.967, -1.244, 4.332, -0.9698, 3.967, -0.9698, 4.332, -1.018, 4.332, -1.018, 3.967, -0.5049, 3.967, -0.5049, 4.332, -0.5564, 4.332, -0.5564, 3.967, -0.8315, 4.332, -0.8315, 3.967, -0.7828, 3.967, -0.7828, 4.332, -1.018, 3.967, -1.018, 4.332, -1.244, 4.332, -1.244, 3.967, -0.5564, 3.967, -0.5564, 4.332, -0.7828, 4.332, -0.7828, 3.967, -0.5564, 3.967, -0.7828, 3.967, -0.7868, 3.901, -0.525, 3.901, -1.018, 3.967, -1.244, 3.967, -1.278, 3.901, -1.012, 3.901, -0.7828, 3.967, -0.8315, 3.967, -0.8311, 3.901, -0.7868, 3.901, -0.5049, 3.967, -0.5564, 3.967, -0.525, 3.901, -0.4816, 3.901, -0.9698, 3.967, -1.018, 3.967, -1.012, 3.901, -0.9676, 3.901, -1.244, 3.967, -1.294, 3.967, -1.33, 3.901, -1.278, 3.901, -0.3574, 3.967, -0.5049, 3.967, -0.4816, 3.901, -0.3299, 3.901, -0.8315, 3.967, -0.9698, 3.967, -0.9676, 3.901, -0.8311, 3.901, -0.8311, 3.901, -0.9676, 3.901, -0.9671, 3.854, -0.831, 3.854, -0.3299, 3.901, -0.4816, 3.901, -0.483, 3.854, -0.3382, 3.854, -1.278, 3.901, -1.33, 3.901, -1.321, 3.854, -1.268, 3.854, -0.9676, 3.901, -1.012, 3.901, -1.016, 3.854, -0.9671, 3.854, -0.4816, 3.901, -0.525, 3.901, -0.5339, 3.854, -0.483, 3.854, -0.7868, 3.901, -0.8311, 3.901, -0.831, 3.854, -0.7831, 3.854, -1.012, 3.901, -1.278, 3.901, -1.268, 3.854, -1.016, 3.854, -0.525, 3.901, -0.7868, 3.901, -0.7831, 3.854, -0.5339, 3.854, -1.017, 4.524, -1.33, 4.524, -1.33, 4.384, -1.017, 4.384, -1.017, 4.384, -1.33, 4.384, -1.303, 4.343, -1.044, 4.343, -1.33, 4.524, -1.017, 4.524, -1.044, 4.565, -1.303, 4.565])
me_cube_009.use_remesh_preserve_volume = False
me_cube_009.use_remesh_preserve_attributes = False
me_cube_009.use_mirror_vertex_groups = False
me_cube_009.update()
me_cylinder_008 = bpy.data.meshes.new('Cylinder.008')
me_cylinder_008.from_pydata([(0.0, 1.0, -1.0), (0.3827, 0.9239, -1.0), (0.7071, 0.7071, -1.0), (0.9239, 0.3827, -1.0), (1.0, -4.371e-08, -1.0), (0.9239, -0.3827, -1.0), (0.7071, -0.7071, -1.0), (0.3827, -0.9239, -1.0), (1.51e-07, -1.0, -1.0), (-0.3827, -0.9239, -1.0), (-0.7071, -0.7071, -1.0), (-0.9239, -0.3827, -1.0), (-1.0, 1.192e-08, -1.0), (-0.9239, 0.3827, -1.0), (-0.7071, 0.7071, -1.0), (-0.3827, 0.9239, -1.0), (5.366e-07, 1.0, -0.5239), (0.3827, 0.9239, -0.5239), (0.7071, 0.7071, -0.5239), (0.9239, 0.3827, -0.5239), (1.0, -1.291e-06, -0.5239), (0.9239, -0.3827, -0.5239), (0.7071, -0.7071, -0.5239), (0.3827, -0.9239, -0.5239), (-2.046e-06, -1.0, -0.5239), (-0.3827, -0.9239, -0.5239), (-0.7071, -0.7071, -0.5239), (-0.9239, -0.3827, -0.5239), (-1.0, 2.571e-06, -0.5239), (-0.9239, 0.3827, -0.5239), (-0.7071, 0.7071, -0.5239), (-0.3827, 0.9239, -0.5239), (-2.282e-10, 0.7931, -1.319), (-0.3035, 0.7327, -1.319), (-0.5608, 0.5608, -1.319), (-0.7327, 0.3035, -1.319), (-0.7931, 8.732e-09, -1.319), (-0.7327, -0.3035, -1.319), (-0.5608, -0.5608, -1.319), (-0.3035, -0.7327, -1.319), (1.195e-07, -0.7931, -1.319), (0.3035, -0.7327, -1.319), (0.5608, -0.5608, -1.319), (0.7327, -0.3035, -1.319), (0.7931, -3.539e-08, -1.319), (0.7327, 0.3035, -1.319), (0.5608, 0.5608, -1.319), (0.3035, 0.7327, -1.319), (-2.282e-10, -7.254e-10, -1.319)], [], [(0, 16, 17, 1), (1, 17, 18, 2), (2, 18, 19, 3), (3, 19, 20, 4), (4, 20, 21, 5), (5, 21, 22, 6), (6, 22, 23, 7), (7, 23, 24, 8), (8, 24, 25, 9), (9, 25, 26, 10), (10, 26, 27, 11), (11, 27, 28, 12), (12, 28, 29, 13), (13, 29, 30, 14), (14, 30, 31, 15), (16, 0, 15, 31), (15, 0, 32, 33), (14, 15, 33, 34), (13, 14, 34, 35), (12, 13, 35, 36), (11, 12, 36, 37), (10, 11, 37, 38), (9, 10, 38, 39), (8, 9, 39, 40), (7, 8, 40, 41), (6, 7, 41, 42), (5, 6, 42, 43), (4, 5, 43, 44), (3, 4, 44, 45), (2, 3, 45, 46), (1, 2, 46, 47), (0, 1, 47, 32), (33, 32, 48), (48, 34, 33), (48, 35, 34), (48, 36, 35), (48, 37, 36), (48, 38, 37), (48, 39, 38), (48, 40, 39), (48, 41, 40), (48, 42, 41), (48, 43, 42), (48, 44, 43), (48, 45, 44), (48, 46, 45), (48, 47, 46), (48, 32, 47)])
_uv = me_cylinder_008.uv_layers.new(name='UVTex')
_uv.uv.foreach_set('vector', [-10.98, -2.483, -11.02, -2.415, -11.08, -2.45, -11.03, -2.514, -11.03, -2.514, -11.08, -2.45, -11.13, -2.49, -11.08, -2.55, -11.08, -2.55, -11.13, -2.49, -11.18, -2.531, -11.13, -2.593, -10.24, -2.595, -10.18, -2.529, -10.23, -2.483, -10.29, -2.549, -10.29, -2.549, -10.23, -2.483, -10.29, -2.442, -10.34, -2.51, -10.34, -2.51, -10.29, -2.442, -10.35, -2.407, -10.39, -2.478, -10.39, -2.478, -10.35, -2.407, -10.42, -2.378, -10.44, -2.452, -10.44, -2.452, -10.42, -2.378, -10.48, -2.355, -10.5, -2.432, -10.5, -2.432, -10.48, -2.355, -10.55, -2.339, -10.56, -2.417, -10.56, -2.417, -10.55, -2.339, -10.62, -2.329, -10.62, -2.409, -10.62, -2.409, -10.62, -2.329, -10.69, -2.327, -10.69, -2.407, -10.69, -2.407, -10.69, -2.327, -10.76, -2.331, -10.75, -2.41, -10.75, -2.41, -10.76, -2.331, -10.83, -2.342, -10.81, -2.42, -10.81, -2.42, -10.83, -2.342, -10.89, -2.36, -10.87, -2.436, -10.87, -2.436, -10.89, -2.36, -10.96, -2.385, -10.93, -2.457, -11.02, -2.415, -10.98, -2.483, -10.93, -2.457, -10.96, -2.385, -10.93, -2.457, -10.98, -2.483, -10.95, -2.539, -10.9, -2.515, -10.87, -2.436, -10.93, -2.457, -10.9, -2.515, -10.85, -2.498, -10.81, -2.42, -10.87, -2.436, -10.85, -2.498, -10.8, -2.484, -10.75, -2.41, -10.81, -2.42, -10.8, -2.484, -10.74, -2.475, -10.69, -2.407, -10.75, -2.41, -10.74, -2.475, -10.69, -2.471, -10.62, -2.409, -10.69, -2.407, -10.69, -2.471, -10.63, -2.473, -10.56, -2.417, -10.62, -2.409, -10.63, -2.473, -10.57, -2.481, -10.5, -2.432, -10.56, -2.417, -10.57, -2.481, -10.52, -2.493, -10.44, -2.452, -10.5, -2.432, -10.52, -2.493, -10.47, -2.512, -10.39, -2.478, -10.44, -2.452, -10.47, -2.512, -10.42, -2.535, -10.34, -2.51, -10.39, -2.478, -10.42, -2.535, -10.37, -2.563, -10.29, -2.549, -10.34, -2.51, -10.37, -2.563, -10.33, -2.597, -10.24, -2.595, -10.29, -2.549, -10.33, -2.597, -10.29, -2.636, -11.08, -2.55, -11.13, -2.593, -11.08, -2.636, -11.04, -2.598, -11.03, -2.514, -11.08, -2.55, -11.04, -2.598, -11.0, -2.565, -10.98, -2.483, -11.03, -2.514, -11.0, -2.565, -10.95, -2.539, -11.02, -2.327, -10.96, -2.306, -11.04, -2.189, -11.04, -2.189, -11.07, -2.327, -11.02, -2.327, -11.04, -2.189, -11.12, -2.306, -11.07, -2.327, -11.04, -2.189, -11.16, -2.267, -11.12, -2.306, -11.04, -2.189, -11.18, -2.216, -11.16, -2.267, -11.04, -2.189, -11.18, -2.162, -11.18, -2.216, -11.04, -2.189, -11.16, -2.111, -11.18, -2.162, -11.04, -2.189, -11.12, -2.072, -11.16, -2.111, -11.04, -2.189, -11.07, -2.051, -11.12, -2.072, -11.04, -2.189, -11.02, -2.051, -11.07, -2.051, -11.04, -2.189, -10.96, -2.072, -11.02, -2.051, -11.04, -2.189, -10.93, -2.111, -10.96, -2.072, -11.04, -2.189, -10.9, -2.162, -10.93, -2.111, -11.04, -2.189, -10.9, -2.216, -10.9, -2.162, -11.04, -2.189, -10.93, -2.267, -10.9, -2.216, -11.04, -2.189, -10.96, -2.306, -10.93, -2.267])
me_cylinder_008.use_remesh_preserve_volume = False
me_cylinder_008.use_remesh_preserve_attributes = False
me_cylinder_008.use_mirror_vertex_groups = False
me_cylinder_008.update()
me_cube_008 = bpy.data.meshes.new('Cube.008')
me_cube_008.from_pydata([(0.4772, -0.5486, 0.6078), (0.4772, -1.0, 0.6078), (-0.4772, -1.0, 0.6078), (-0.4772, -0.5486, 0.6078), (0.4772, -0.5486, 1.0), (0.4772, -0.751, 1.0), (-0.4772, -0.751, 1.0), (-0.4772, -0.5486, 1.0)], [], [(4, 7, 6, 5), (0, 4, 5, 1), (1, 5, 6, 2), (2, 6, 7, 3), (4, 0, 3, 7)])
_uv = me_cube_008.uv_layers.new(name='UVTex')
_uv.uv.foreach_set('vector', [5.409, -0.7757, 5.265, -0.7757, 5.265, -0.8936, 5.409, -0.8936, 5.468, -1.023, 5.436, -0.8304, 5.409, -0.8936, 5.409, -1.164, 5.409, -1.164, 5.409, -0.8936, 5.265, -0.8936, 5.265, -1.164, 5.265, -1.164, 5.265, -0.8936, 5.238, -0.8304, 5.206, -1.023, 5.409, -0.7757, 5.409, -0.5472, 5.265, -0.5472, 5.265, -0.7757])
me_cube_008.use_remesh_preserve_volume = False
me_cube_008.use_remesh_preserve_attributes = False
me_cube_008.use_mirror_vertex_groups = False
me_cube_008.update()
me_cube_007 = bpy.data.meshes.new('Cube.007')
me_cube_007.from_pydata([(1.525, -0.7203, -0.9379), (1.525, -7.325, -0.9379), (-1.525, -7.325, -0.9379), (-1.525, -0.7203, -0.9379), (1.207, -0.7203, -0.04835), (1.207, -7.325, -0.04835), (-1.207, -7.325, -0.04835), (-1.207, -0.7203, -0.04835), (0.9723, -0.7203, 0.2184), (-0.9723, -0.7203, 0.2184), (-0.9723, -7.325, 0.2184), (0.9723, -7.325, 0.2184), (-1.314, -7.325, -1.306), (-1.314, -0.7203, -1.306), (1.314, -0.7203, -1.306), (1.314, -7.325, -1.306), (-0.6387, -7.325, -1.587), (0.6387, -7.325, -1.587), (0.6387, -0.7203, -1.587), (-0.6387, -0.7203, -1.587), (1.234, -7.469, -1.271), (0.5998, -7.469, -1.535), (-0.5998, -7.469, -1.535), (-1.234, -7.469, -1.271), (1.432, -7.469, -0.9254), (-1.432, -7.469, -0.9254), (-0.9131, -7.469, 0.1605), (0.9131, -7.469, 0.1605), (1.133, -7.469, -0.09), (-1.133, -7.469, -0.09), (-1.203, -0.5552, -1.257), (-0.5847, -0.5552, -1.515), (0.5847, -0.5552, -1.515), (1.203, -0.5552, -1.257), (1.396, -0.5552, -0.9205), (-1.396, -0.5552, -0.9205), (1.105, -0.5552, -0.1062), (0.89, -0.5552, 0.138), (-0.89, -0.5552, 0.138), (-1.105, -0.5552, -0.1062)], [], [(0, 4, 5, 1), (2, 6, 7, 3), (7, 6, 10, 9), (5, 4, 8, 11), (8, 9, 10, 11), (2, 3, 13, 12), (0, 1, 15, 14), (14, 15, 17, 18), (12, 13, 19, 16), (18, 17, 16, 19), (17, 15, 20, 21), (16, 17, 21, 22), (12, 16, 22, 23), (15, 1, 24, 20), (2, 12, 23, 25), (11, 10, 26, 27), (5, 11, 27, 28), (10, 6, 29, 26), (6, 2, 25, 29), (1, 5, 28, 24), (20, 23, 22, 21), (24, 25, 23, 20), (29, 28, 27, 26), (24, 28, 29, 25), (19, 13, 30, 31), (18, 19, 31, 32), (14, 18, 32, 33), (0, 14, 33, 34), (13, 3, 35, 30), (8, 4, 36, 37), (9, 8, 37, 38), (7, 9, 38, 39), (3, 7, 39, 35), (4, 0, 34, 36), (30, 33, 32, 31), (35, 34, 33, 30), (36, 39, 38, 37), (36, 34, 35, 39)])
_uv = me_cube_007.uv_layers.new(name='UVTex')
_uv.uv.foreach_set('vector', [-0.6789, -0.306, -0.6789, -0.1897, -1.493, -0.1897, -1.493, -0.306, -1.493, -0.7462, -1.493, -0.8606, -0.6789, -0.8606, -0.6789, -0.7462, -0.6789, 0.1326, -1.493, 0.1326, -1.493, 0.08907, -0.6789, 0.08907, -1.493, -0.1897, -0.6789, -0.1897, -0.6789, -0.1451, -1.493, -0.1451, -0.6789, -0.1451, -0.6789, 0.08907, -1.493, 0.08907, -1.493, -0.1451, -1.493, -0.7462, -0.6789, -0.7462, -0.6789, -0.6927, -1.493, -0.6927, -0.6789, -0.306, -1.493, -0.306, -1.493, -0.3594, -0.6789, -0.3594, -0.6789, -0.3594, -1.493, -0.3594, -1.493, -0.4492, -0.6789, -0.4492, -1.493, -0.6927, -0.6789, -0.6927, -0.6789, -0.603, -1.493, -0.603, -0.6789, -0.4492, -1.493, -0.4492, -1.493, -0.603, -0.6789, -0.603, -1.493, -0.4492, -1.493, -0.3594, -1.514, -0.3594, -1.514, -0.4492, -1.493, -0.603, -1.493, -0.4492, -1.514, -0.4492, -1.514, -0.603, -1.493, -0.6927, -1.493, -0.603, -1.514, -0.603, -1.514, -0.6927, -1.493, -0.3594, -1.493, -0.306, -1.514, -0.306, -1.514, -0.3594, -1.493, -0.7462, -1.493, -0.6927, -1.514, -0.6927, -1.514, -0.7462, -1.493, -0.1451, -1.493, 0.08907, -1.514, 0.08907, -1.514, -0.1451, -1.493, -0.1897, -1.493, -0.1451, -1.514, -0.1451, -1.514, -0.1897, -1.493, 0.08907, -1.493, 0.1326, -1.514, 0.1326, -1.514, 0.08907, -1.493, -0.8606, -1.493, -0.7462, -1.514, -0.7462, -1.514, -0.8606, -1.493, -0.306, -1.493, -0.1897, -1.514, -0.1897, -1.514, -0.306, -0.0921, -0.1545, -0.5639, -0.1545, -0.4427, -0.2051, -0.2133, -0.2051, -0.05422, -0.08849, -0.6018, -0.08849, -0.5639, -0.1545, -0.0921, -0.1545, -0.5447, 0.07122, -0.1113, 0.07122, -0.1534, 0.1191, -0.5026, 0.1191, -0.05422, -0.08849, -0.1113, 0.07122, -0.5447, 0.07122, -0.6018, -0.08849, -0.6789, -0.603, -0.6789, -0.6927, -0.6538, -0.6927, -0.6538, -0.603, -0.6789, -0.4492, -0.6789, -0.603, -0.6538, -0.603, -0.6538, -0.4492, -0.6789, -0.3594, -0.6789, -0.4492, -0.6538, -0.4492, -0.6538, -0.3594, -0.6789, -0.306, -0.6789, -0.3594, -0.6538, -0.3594, -0.6538, -0.306, -0.6789, -0.6927, -0.6789, -0.7462, -0.6538, -0.7462, -0.6538, -0.6927, -0.6789, -0.1451, -0.6789, -0.1897, -0.6538, -0.1897, -0.6538, -0.1451, -0.6789, 0.08907, -0.6789, -0.1451, -0.6538, -0.1451, -0.6538, 0.08907, -0.6789, 0.1326, -0.6789, 0.08907, -0.6538, 0.08907, -0.6538, 0.1326, -0.6789, -0.7462, -0.6789, -0.8606, -0.6538, -0.8606, -0.6538, -0.7462, -0.6789, -0.1897, -0.6789, -0.306, -0.6538, -0.306, -0.6538, -0.1897, -0.5639, -0.1545, -0.0921, -0.1545, -0.2133, -0.2051, -0.4427, -0.2051, -0.6018, -0.08849, -0.05422, -0.08849, -0.0921, -0.1545, -0.5639, -0.1545, -0.1113, 0.07122, -0.5447, 0.07122, -0.5026, 0.1191, -0.1534, 0.1191, -0.1113, 0.07122, -0.05422, -0.08849, -0.6018, -0.08849, -0.5447, 0.07122])
me_cube_007.use_remesh_preserve_volume = False
me_cube_007.use_remesh_preserve_attributes = False
me_cube_007.use_mirror_vertex_groups = False
me_cube_007.update()
me_cylinder_007 = bpy.data.meshes.new('Cylinder.007')
me_cylinder_007.from_pydata([(0.0, 1.0, -17.67), (0.3827, 0.9239, -17.67), (0.7071, 0.7071, -17.67), (0.9239, 0.3827, -17.67), (1.0, 1.215e-06, -17.67), (0.9239, -0.3827, -17.67), (0.7071, -0.7071, -17.67), (0.3827, -0.9239, -17.67), (1.51e-07, -1.0, -17.67), (-0.3827, -0.9239, -17.67), (-0.7071, -0.7071, -17.67), (-0.9239, -0.3827, -17.67), (-1.0, 1.27e-06, -17.67), (-0.9239, 0.3827, -17.67), (-0.7071, 0.7071, -17.67), (-0.3827, 0.9239, -17.67), (6.517e-07, 1.0, 1.11), (0.3827, 0.9239, 1.11), (0.7071, 0.7071, 1.11), (0.9239, 0.3827, 1.11), (1.0, -1.3e-06, 1.11), (0.9239, -0.3827, 1.11), (0.7071, -0.7071, 1.11), (0.3827, -0.9239, 1.11), (-1.931e-06, -1.0, 1.11), (-0.3827, -0.9239, 1.11), (-0.7071, -0.7071, 1.11), (-0.9239, -0.3827, 1.11), (-1.0, 2.563e-06, 1.11), (-0.9239, 0.3827, 1.11), (-0.7071, 0.7071, 1.11), (-0.3827, 0.9239, 1.11), (-3.532e-09, 1.084, -17.79), (-0.4148, 1.001, -17.79), (-0.7665, 0.7665, -17.79), (-1.001, 0.4148, -17.79), (-1.084, 1.281e-06, -17.79), (-1.001, -0.4148, -17.79), (-0.7665, -0.7665, -17.79), (-0.4148, -1.001, -17.79), (1.601e-07, -1.084, -17.79), (0.4148, -1.001, -17.79), (0.7665, -0.7665, -17.79), (1.001, -0.4148, -17.79), (1.084, 1.221e-06, -17.79), (1.001, 0.4148, -17.79), (0.7665, 0.7665, -17.79), (0.4148, 1.001, -17.79), (0.4148, 1.001, -21.82), (-3.532e-09, 1.084, -21.82), (0.7665, 0.7665, -21.82), (1.001, 0.4148, -21.82), (1.084, 1.401e-06, -21.82), (1.001, -0.4148, -21.82), (0.7665, -0.7665, -21.82), (0.4148, -1.001, -21.82), (1.601e-07, -1.084, -21.82), (-0.4148, -1.001, -21.82), (-0.7665, -0.7665, -21.82), (-1.001, -0.4148, -21.82), (-1.084, 1.461e-06, -21.82), (-1.001, 0.4148, -21.82), (-0.7665, 0.7665, -21.82), (-0.4148, 1.001, -21.82), (-3.532e-09, 1.448e-06, -21.82)], [], [(0, 16, 17, 1), (1, 17, 18, 2), (2, 18, 19, 3), (3, 19, 20, 4), (4, 20, 21, 5), (5, 21, 22, 6), (6, 22, 23, 7), (7, 23, 24, 8), (8, 24, 25, 9), (9, 25, 26, 10), (10, 26, 27, 11), (11, 27, 28, 12), (12, 28, 29, 13), (13, 29, 30, 14), (14, 30, 31, 15), (16, 0, 15, 31), (15, 0, 32, 33), (14, 15, 33, 34), (13, 14, 34, 35), (12, 13, 35, 36), (11, 12, 36, 37), (10, 11, 37, 38), (9, 10, 38, 39), (8, 9, 39, 40), (7, 8, 40, 41), (6, 7, 41, 42), (5, 6, 42, 43), (4, 5, 43, 44), (3, 4, 44, 45), (2, 3, 45, 46), (1, 2, 46, 47), (0, 1, 47, 32), (32, 47, 48, 49), (47, 46, 50, 48), (46, 45, 51, 50), (45, 44, 52, 51), (44, 43, 53, 52), (43, 42, 54, 53), (42, 41, 55, 54), (41, 40, 56, 55), (40, 39, 57, 56), (39, 38, 58, 57), (38, 37, 59, 58), (37, 36, 60, 59), (36, 35, 61, 60), (35, 34, 62, 61), (34, 33, 63, 62), (33, 32, 49, 63), (64, 49, 48), (64, 48, 50), (64, 50, 51), (64, 51, 52), (64, 52, 53), (64, 53, 54), (64, 54, 55), (64, 55, 56), (64, 56, 57), (64, 57, 58), (64, 58, 59), (64, 59, 60), (64, 60, 61), (64, 61, 62), (64, 62, 63), (63, 49, 64)])
_uv = me_cylinder_007.uv_layers.new(name='UVTex')
_uv.uv.foreach_set('vector', [-9.168, 1.985, -9.168, 2.814, -9.185, 2.814, -9.185, 1.985, -9.185, 1.985, -9.185, 2.814, -9.203, 2.814, -9.202, 1.985, -9.202, 1.985, -9.203, 2.814, -9.22, 2.814, -9.219, 1.985, -9.219, 1.985, -9.22, 2.814, -9.237, 2.814, -9.237, 1.985, -9.237, 1.985, -9.237, 2.814, -9.254, 2.814, -9.254, 1.985, -9.254, 1.985, -9.254, 2.814, -9.271, 2.814, -9.271, 1.985, -9.271, 1.985, -9.271, 2.814, -9.289, 2.814, -9.288, 1.985, -9.288, 1.985, -9.289, 2.814, -9.306, 2.814, -9.305, 1.985, -9.305, 1.985, -9.306, 2.814, -9.323, 2.814, -9.323, 1.985, -9.323, 1.985, -9.323, 2.814, -9.34, 2.814, -9.34, 1.986, -9.34, 1.986, -9.34, 2.814, -9.358, 2.814, -9.357, 1.986, -9.082, 1.986, -9.082, 2.815, -9.099, 2.815, -9.099, 1.986, -9.099, 1.986, -9.099, 2.815, -9.116, 2.814, -9.116, 1.986, -9.116, 1.986, -9.116, 2.814, -9.134, 2.814, -9.133, 1.985, -9.133, 1.985, -9.134, 2.814, -9.151, 2.814, -9.15, 1.985, -9.168, 2.814, -9.168, 1.985, -9.15, 1.985, -9.151, 2.814, -9.15, 1.985, -9.168, 1.985, -9.168, 1.979, -9.15, 1.979, -9.133, 1.985, -9.15, 1.985, -9.15, 1.979, -9.133, 1.979, -9.116, 1.986, -9.133, 1.985, -9.133, 1.979, -9.116, 1.979, -9.099, 1.986, -9.116, 1.986, -9.116, 1.979, -9.099, 1.979, -9.082, 1.986, -9.099, 1.986, -9.099, 1.979, -9.081, 1.979, -9.34, 1.986, -9.357, 1.986, -9.357, 1.979, -9.34, 1.979, -9.323, 1.985, -9.34, 1.986, -9.34, 1.979, -9.323, 1.979, -9.305, 1.985, -9.323, 1.985, -9.323, 1.979, -9.305, 1.979, -9.288, 1.985, -9.305, 1.985, -9.305, 1.979, -9.288, 1.979, -9.271, 1.985, -9.288, 1.985, -9.288, 1.979, -9.271, 1.979, -9.254, 1.985, -9.271, 1.985, -9.271, 1.979, -9.254, 1.979, -9.237, 1.985, -9.254, 1.985, -9.254, 1.979, -9.237, 1.979, -9.219, 1.985, -9.237, 1.985, -9.237, 1.979, -9.219, 1.979, -9.202, 1.985, -9.219, 1.985, -9.219, 1.979, -9.202, 1.979, -9.185, 1.985, -9.202, 1.985, -9.202, 1.979, -9.185, 1.979, -9.168, 1.985, -9.185, 1.985, -9.185, 1.979, -9.168, 1.979, -9.168, 1.979, -9.185, 1.979, -9.185, 1.815, -9.168, 1.815, -9.185, 1.979, -9.202, 1.979, -9.202, 1.815, -9.185, 1.815, -9.202, 1.979, -9.219, 1.979, -9.219, 1.815, -9.202, 1.815, -9.219, 1.979, -9.237, 1.979, -9.237, 1.815, -9.219, 1.815, -9.237, 1.979, -9.254, 1.979, -9.254, 1.815, -9.237, 1.815, -9.254, 1.979, -9.271, 1.979, -9.271, 1.815, -9.254, 1.815, -9.271, 1.979, -9.288, 1.979, -9.288, 1.815, -9.271, 1.815, -9.288, 1.979, -9.305, 1.979, -9.306, 1.815, -9.288, 1.815, -9.305, 1.979, -9.323, 1.979, -9.323, 1.815, -9.306, 1.815, -9.323, 1.979, -9.34, 1.979, -9.34, 1.815, -9.323, 1.815, -9.34, 1.979, -9.357, 1.979, -9.358, 1.815, -9.34, 1.815, -9.081, 1.979, -9.099, 1.979, -9.098, 1.815, -9.081, 1.815, -9.099, 1.979, -9.116, 1.979, -9.116, 1.815, -9.098, 1.815, -9.116, 1.979, -9.133, 1.979, -9.133, 1.815, -9.116, 1.815, -9.133, 1.979, -9.15, 1.979, -9.15, 1.815, -9.133, 1.815, -9.15, 1.979, -9.168, 1.979, -9.168, 1.815, -9.15, 1.815, -9.192, 1.654, -9.216, 1.532, -9.168, 1.532, -9.192, 1.654, -9.168, 1.532, -9.123, 1.551, -9.192, 1.654, -9.123, 1.551, -9.088, 1.585, -9.192, 1.654, -9.088, 1.585, -9.07, 1.63, -9.192, 1.654, -9.07, 1.63, -9.07, 1.679, -9.192, 1.654, -9.07, 1.679, -9.088, 1.724, -9.192, 1.654, -9.088, 1.724, -9.123, 1.758, -9.192, 1.654, -9.123, 1.758, -9.168, 1.777, -9.192, 1.654, -9.168, 1.777, -9.216, 1.777, -9.192, 1.654, -9.216, 1.777, -9.261, 1.758, -9.192, 1.654, -9.261, 1.758, -9.296, 1.724, -9.192, 1.654, -9.296, 1.724, -9.314, 1.679, -9.192, 1.654, -9.314, 1.679, -9.314, 1.63, -9.192, 1.654, -9.314, 1.63, -9.296, 1.585, -9.192, 1.654, -9.296, 1.585, -9.261, 1.551, -9.261, 1.551, -9.216, 1.532, -9.192, 1.654])
me_cylinder_007.use_remesh_preserve_volume = False
me_cylinder_007.use_remesh_preserve_attributes = False
me_cylinder_007.use_mirror_vertex_groups = False
me_cylinder_007.update()
me_cylinder_006 = bpy.data.meshes.new('Cylinder.006')
me_cylinder_006.from_pydata([(0.0, 1.0, -17.67), (0.3827, 0.9239, -17.67), (0.7071, 0.7071, -17.67), (0.9239, 0.3827, -17.67), (1.0, 1.215e-06, -17.67), (0.9239, -0.3827, -17.67), (0.7071, -0.7071, -17.67), (0.3827, -0.9239, -17.67), (1.51e-07, -1.0, -17.67), (-0.3827, -0.9239, -17.67), (-0.7071, -0.7071, -17.67), (-0.9239, -0.3827, -17.67), (-1.0, 1.27e-06, -17.67), (-0.9239, 0.3827, -17.67), (-0.7071, 0.7071, -17.67), (-0.3827, 0.9239, -17.67), (6.517e-07, 1.0, 1.11), (0.3827, 0.9239, 1.11), (0.7071, 0.7071, 1.11), (0.9239, 0.3827, 1.11), (1.0, -1.3e-06, 1.11), (0.9239, -0.3827, 1.11), (0.7071, -0.7071, 1.11), (0.3827, -0.9239, 1.11), (-1.931e-06, -1.0, 1.11), (-0.3827, -0.9239, 1.11), (-0.7071, -0.7071, 1.11), (-0.9239, -0.3827, 1.11), (-1.0, 2.563e-06, 1.11), (-0.9239, 0.3827, 1.11), (-0.7071, 0.7071, 1.11), (-0.3827, 0.9239, 1.11), (-3.532e-09, 1.084, -17.79), (-0.4148, 1.001, -17.79), (-0.7665, 0.7665, -17.79), (-1.001, 0.4148, -17.79), (-1.084, 1.281e-06, -17.79), (-1.001, -0.4148, -17.79), (-0.7665, -0.7665, -17.79), (-0.4148, -1.001, -17.79), (1.601e-07, -1.084, -17.79), (0.4148, -1.001, -17.79), (0.7665, -0.7665, -17.79), (1.001, -0.4148, -17.79), (1.084, 1.221e-06, -17.79), (1.001, 0.4148, -17.79), (0.7665, 0.7665, -17.79), (0.4148, 1.001, -17.79), (0.4148, 1.001, -19.22), (-3.532e-09, 1.084, -19.22), (0.7665, 0.7665, -19.22), (1.001, 0.4148, -19.22), (1.084, 1.204e-06, -19.22), (1.001, -0.4148, -19.22), (0.7665, -0.7665, -19.22), (0.4148, -1.001, -19.22), (1.601e-07, -1.084, -19.22), (-0.4148, -1.001, -19.22), (-0.7665, -0.7665, -19.22), (-1.001, -0.4148, -19.22), (-1.084, 1.265e-06, -19.22), (-1.001, 0.4148, -19.22), (-0.7665, 0.7665, -19.22), (-0.4148, 1.001, -19.22), (-3.532e-09, 1.252e-06, -19.22)], [], [(0, 16, 17, 1), (1, 17, 18, 2), (2, 18, 19, 3), (3, 19, 20, 4), (4, 20, 21, 5), (5, 21, 22, 6), (6, 22, 23, 7), (7, 23, 24, 8), (8, 24, 25, 9), (9, 25, 26, 10), (10, 26, 27, 11), (11, 27, 28, 12), (12, 28, 29, 13), (13, 29, 30, 14), (14, 30, 31, 15), (16, 0, 15, 31), (15, 0, 32, 33), (14, 15, 33, 34), (13, 14, 34, 35), (12, 13, 35, 36), (11, 12, 36, 37), (10, 11, 37, 38), (9, 10, 38, 39), (8, 9, 39, 40), (7, 8, 40, 41), (6, 7, 41, 42), (5, 6, 42, 43), (4, 5, 43, 44), (3, 4, 44, 45), (2, 3, 45, 46), (1, 2, 46, 47), (0, 1, 47, 32), (32, 47, 48, 49), (47, 46, 50, 48), (46, 45, 51, 50), (45, 44, 52, 51), (44, 43, 53, 52), (43, 42, 54, 53), (42, 41, 55, 54), (41, 40, 56, 55), (40, 39, 57, 56), (39, 38, 58, 57), (38, 37, 59, 58), (37, 36, 60, 59), (36, 35, 61, 60), (35, 34, 62, 61), (34, 33, 63, 62), (33, 32, 49, 63), (64, 49, 48), (64, 48, 50), (64, 50, 51), (64, 51, 52), (64, 52, 53), (64, 53, 54), (64, 54, 55), (64, 55, 56), (64, 56, 57), (64, 57, 58), (64, 58, 59), (64, 59, 60), (64, 60, 61), (64, 61, 62), (64, 62, 63), (63, 49, 64)])
_uv = me_cylinder_006.uv_layers.new(name='UVTex')
_uv.uv.foreach_set('vector', [-4.047, 1.255, -4.047, 2.182, -4.066, 2.182, -4.066, 1.255, -4.066, 1.255, -4.066, 2.182, -4.085, 2.182, -4.086, 1.255, -4.086, 1.255, -4.085, 2.182, -4.105, 2.182, -4.105, 1.255, -4.105, 1.255, -4.105, 2.182, -4.124, 2.182, -4.124, 1.255, -4.124, 1.255, -4.124, 2.182, -4.143, 2.182, -4.144, 1.255, -4.144, 1.255, -4.143, 2.182, -4.162, 2.182, -4.163, 1.255, -4.163, 1.255, -4.162, 2.182, -4.182, 2.182, -4.182, 1.255, -4.182, 1.255, -4.182, 2.182, -4.201, 2.182, -4.201, 1.255, -3.892, 1.255, -3.892, 2.182, -3.911, 2.182, -3.911, 1.255, -3.911, 1.255, -3.911, 2.182, -3.93, 2.182, -3.93, 1.255, -3.93, 1.255, -3.93, 2.182, -3.95, 2.182, -3.95, 1.255, -3.95, 1.255, -3.95, 2.182, -3.969, 2.182, -3.969, 1.255, -3.969, 1.255, -3.969, 2.182, -3.988, 2.182, -3.988, 1.255, -3.988, 1.255, -3.988, 2.182, -4.007, 2.182, -4.007, 1.255, -4.009, 1.255, -4.008, 2.182, -4.028, 2.182, -4.028, 1.255, -4.047, 2.182, -4.047, 1.255, -4.028, 1.255, -4.028, 2.182, -4.028, 1.255, -4.047, 1.255, -4.047, 1.248, -4.028, 1.248, -4.009, 1.255, -4.028, 1.255, -4.028, 1.248, -4.008, 1.248, -3.988, 1.255, -4.007, 1.255, -4.008, 1.248, -3.988, 1.248, -3.969, 1.255, -3.988, 1.255, -3.988, 1.248, -3.969, 1.248, -3.95, 1.255, -3.969, 1.255, -3.969, 1.248, -3.95, 1.248, -3.93, 1.255, -3.95, 1.255, -3.95, 1.248, -3.93, 1.248, -3.911, 1.255, -3.93, 1.255, -3.93, 1.248, -3.911, 1.248, -3.892, 1.255, -3.911, 1.255, -3.911, 1.248, -3.891, 1.248, -4.182, 1.255, -4.201, 1.255, -4.202, 1.248, -4.182, 1.248, -4.163, 1.255, -4.182, 1.255, -4.182, 1.248, -4.163, 1.248, -4.144, 1.255, -4.163, 1.255, -4.163, 1.248, -4.144, 1.248, -4.124, 1.255, -4.144, 1.255, -4.144, 1.248, -4.124, 1.248, -4.105, 1.255, -4.124, 1.255, -4.124, 1.248, -4.105, 1.247, -4.086, 1.255, -4.105, 1.255, -4.105, 1.247, -4.086, 1.248, -4.066, 1.255, -4.086, 1.255, -4.086, 1.248, -4.066, 1.248, -4.047, 1.255, -4.066, 1.255, -4.066, 1.248, -4.047, 1.248, -4.047, 1.248, -4.066, 1.248, -4.066, 1.182, -4.047, 1.182, -4.066, 1.248, -4.086, 1.248, -4.086, 1.182, -4.066, 1.182, -4.086, 1.248, -4.105, 1.247, -4.105, 1.182, -4.086, 1.182, -4.105, 1.247, -4.124, 1.248, -4.124, 1.182, -4.105, 1.182, -4.124, 1.248, -4.144, 1.248, -4.144, 1.182, -4.124, 1.182, -4.144, 1.248, -4.163, 1.248, -4.163, 1.182, -4.144, 1.182, -4.163, 1.248, -4.182, 1.248, -4.182, 1.182, -4.163, 1.182, -4.182, 1.248, -4.202, 1.248, -4.202, 1.182, -4.182, 1.182, -3.891, 1.248, -3.911, 1.248, -3.911, 1.182, -3.891, 1.182, -3.911, 1.248, -3.93, 1.248, -3.93, 1.182, -3.911, 1.182, -3.93, 1.248, -3.95, 1.248, -3.95, 1.182, -3.93, 1.182, -3.95, 1.248, -3.969, 1.248, -3.969, 1.182, -3.95, 1.182, -3.969, 1.248, -3.988, 1.248, -3.989, 1.182, -3.969, 1.182, -3.988, 1.248, -4.008, 1.248, -4.008, 1.182, -3.989, 1.182, -4.008, 1.248, -4.028, 1.248, -4.027, 1.182, -4.008, 1.182, -4.028, 1.248, -4.047, 1.248, -4.047, 1.182, -4.027, 1.182, -4.105, 1.054, -4.168, 0.9595, -4.127, 0.9425, -4.105, 1.054, -4.127, 0.9425, -4.083, 0.9425, -4.105, 1.054, -4.083, 0.9425, -4.042, 0.9595, -4.105, 1.054, -4.042, 0.9595, -4.01, 0.9909, -4.105, 1.054, -4.01, 0.9909, -3.993, 1.032, -4.105, 1.054, -3.993, 1.032, -3.993, 1.076, -4.105, 1.054, -3.993, 1.076, -4.01, 1.117, -4.105, 1.054, -4.01, 1.117, -4.042, 1.149, -4.105, 1.054, -4.042, 1.149, -4.083, 1.166, -4.105, 1.054, -4.083, 1.166, -4.127, 1.166, -4.105, 1.054, -4.127, 1.166, -4.168, 1.149, -4.105, 1.054, -4.168, 1.149, -4.199, 1.117, -4.105, 1.054, -4.199, 1.117, -4.216, 1.076, -4.105, 1.054, -4.216, 1.076, -4.216, 1.032, -4.105, 1.054, -4.216, 1.032, -4.199, 0.9909, -4.199, 0.9909, -4.168, 0.9595, -4.105, 1.054])
me_cylinder_006.use_remesh_preserve_volume = False
me_cylinder_006.use_remesh_preserve_attributes = False
me_cylinder_006.use_mirror_vertex_groups = False
me_cylinder_006.update()
me_cube_006 = bpy.data.meshes.new('Cube.006')
me_cube_006.from_pydata([(1.0, 1.288, -1.0), (1.0, -6.0, -1.0), (-1.0, -6.0, -1.0), (-1.0, 1.288, -1.0), (1.0, 1.288, 1.0), (1.0, -6.0, 1.0), (-1.0, -6.0, 1.0), (-1.0, 1.288, 1.0), (0.6334, 1.288, 1.5), (-0.6334, 1.288, 1.5), (-0.6334, -6.0, 1.5), (0.6334, -6.0, 1.5), (0.188, 1.288, 1.702), (0.188, -6.0, 1.702), (-0.188, -6.0, 1.702), (-0.188, 1.288, 1.702), (-0.6334, -7.25, 0.7368), (-0.188, -7.25, 0.9383), (0.188, -7.25, 0.9383), (0.6334, -7.25, 0.7368), (1.0, -7.25, 0.2365), (-1.0, -7.25, 0.2365), (-1.0, -7.25, -1.0), (1.0, -7.25, -1.0), (-1.0, -7.571, -1.0), (1.0, -7.571, -1.0), (1.0, -7.571, 0.2365), (-1.0, -7.571, 0.2365), (-0.6334, -7.571, 0.7368), (0.6334, -7.571, 0.7368), (0.188, -7.571, 0.9383), (-0.188, -7.571, 0.9383), (-0.6334, -8.788, 7.886e-05), (-0.1881, -8.788, 0.2015), (0.188, -8.788, 0.2015), (0.6334, -8.788, 7.886e-05), (1.0, -8.788, -0.5003), (-1.0, -8.788, -0.5003), (-1.0, -8.788, -1.0), (1.0, -8.788, -1.0), (-0.7791, -8.788, -1.322), (0.7791, -8.788, -1.322), (0.7791, -7.571, -1.322), (-0.7791, -7.571, -1.322), (-0.7791, -7.25, -1.322), (0.7791, -7.25, -1.322), (0.7791, -6.0, -1.322), (-0.7791, -6.0, -1.322), (-0.7791, 1.288, -1.322), (0.7791, 1.288, -1.322), (0.9097, 1.46, -0.8757), (-0.9097, 1.46, -0.8757), (0.1711, 1.46, 1.582), (-0.1711, 1.46, 1.582), (-0.5762, 1.46, 1.399), (0.5762, 1.46, 1.399), (0.9097, 1.46, 0.9437), (-0.9097, 1.46, 0.9437)], [], [(0, 4, 5, 1), (2, 6, 7, 3), (7, 6, 10, 9), (5, 4, 8, 11), (11, 8, 12, 13), (9, 10, 14, 15), (12, 15, 14, 13), (14, 10, 16, 17), (13, 14, 17, 18), (11, 13, 18, 19), (5, 11, 19, 20), (10, 6, 21, 16), (6, 2, 22, 21), (1, 5, 20, 23), (23, 20, 26, 25), (21, 22, 24, 27), (16, 21, 27, 28), (20, 19, 29, 26), (19, 18, 30, 29), (18, 17, 31, 30), (17, 16, 28, 31), (31, 28, 32, 33), (30, 31, 33, 34), (29, 30, 34, 35), (26, 29, 35, 36), (28, 27, 37, 32), (27, 24, 38, 37), (25, 26, 36, 39), (32, 35, 34, 33), (37, 36, 35, 32), (39, 36, 37, 38), (39, 38, 40, 41), (25, 39, 41, 42), (38, 24, 43, 40), (24, 22, 44, 43), (23, 25, 42, 45), (1, 23, 45, 46), (22, 2, 47, 44), (2, 3, 48, 47), (0, 1, 46, 49), (43, 42, 41, 40), (44, 45, 42, 43), (47, 46, 45, 44), (49, 46, 47, 48), (15, 12, 52, 53), (9, 15, 53, 54), (12, 8, 55, 52), (8, 4, 56, 55), (7, 9, 54, 57), (3, 7, 57, 51), (4, 0, 50, 56), (55, 54, 53, 52), (56, 57, 54, 55), (56, 50, 51, 57)])
_uv = me_cube_006.uv_layers.new(name='UVTex')
_uv.uv.foreach_set('vector', [1.958, -4.84, 1.958, -4.705, 1.301, -4.705, 1.301, -4.84, 1.301, -4.328, 1.301, -4.461, 1.958, -4.461, 1.958, -4.328, 1.958, -4.461, 1.301, -4.461, 1.301, -4.519, 1.958, -4.519, 1.301, -4.705, 1.958, -4.705, 1.958, -4.649, 1.301, -4.649, 1.301, -4.649, 1.958, -4.649, 1.958, -4.603, 1.301, -4.603, 1.958, -4.519, 1.301, -4.519, 1.301, -4.566, 1.958, -4.566, 1.958, -4.603, 1.958, -4.566, 1.301, -4.566, 1.301, -4.603, 1.301, -4.566, 1.301, -4.519, 1.179, -4.519, 1.179, -4.566, 1.301, -4.603, 1.301, -4.566, 1.179, -4.566, 1.179, -4.603, 1.301, -4.649, 1.301, -4.603, 1.179, -4.603, 1.179, -4.649, 1.301, -4.705, 1.301, -4.649, 1.179, -4.649, 1.179, -4.705, 1.301, -4.519, 1.301, -4.461, 1.179, -4.461, 1.179, -4.519, 1.301, -4.461, 1.301, -4.328, 1.179, -4.328, 1.179, -4.461, 1.301, -4.84, 1.301, -4.705, 1.179, -4.705, 1.179, -4.84, 1.179, -4.84, 1.179, -4.705, 1.146, -4.705, 1.146, -4.84, 1.179, -4.461, 1.179, -4.328, 1.146, -4.328, 1.146, -4.461, 1.179, -4.519, 1.179, -4.461, 1.146, -4.461, 1.146, -4.519, 1.179, -4.705, 1.179, -4.649, 1.146, -4.649, 1.146, -4.705, 1.179, -4.649, 1.179, -4.603, 1.146, -4.603, 1.146, -4.649, 1.179, -4.603, 1.179, -4.566, 1.146, -4.566, 1.146, -4.603, 1.179, -4.566, 1.179, -4.519, 1.146, -4.519, 1.146, -4.566, 1.146, -4.566, 1.146, -4.519, 1.011, -4.519, 1.011, -4.566, 1.146, -4.603, 1.146, -4.566, 1.011, -4.566, 1.011, -4.603, 1.146, -4.649, 1.146, -4.603, 1.011, -4.603, 1.011, -4.649, 1.146, -4.705, 1.146, -4.649, 1.011, -4.649, 1.011, -4.705, 1.146, -4.519, 1.146, -4.461, 1.011, -4.461, 1.011, -4.519, 1.146, -4.461, 1.146, -4.328, 1.011, -4.328, 1.011, -4.461, 1.146, -4.84, 1.146, -4.705, 1.011, -4.705, 1.011, -4.84, 1.061, -4.104, 1.211, -4.104, 1.158, -4.08, 1.114, -4.08, 1.018, -4.163, 1.254, -4.163, 1.211, -4.104, 1.061, -4.104, 1.254, -4.222, 1.254, -4.163, 1.018, -4.163, 1.018, -4.222, 1.254, -4.222, 1.018, -4.222, 1.044, -4.26, 1.228, -4.26, 1.146, -4.84, 1.011, -4.84, 1.011, -4.878, 1.146, -4.878, 1.011, -4.328, 1.146, -4.328, 1.146, -4.29, 1.011, -4.29, 1.146, -4.328, 1.179, -4.328, 1.179, -4.29, 1.146, -4.29, 1.179, -4.84, 1.146, -4.84, 1.146, -4.878, 1.179, -4.878, 1.301, -4.84, 1.179, -4.84, 1.179, -4.878, 1.301, -4.878, 1.179, -4.328, 1.301, -4.328, 1.301, -4.29, 1.179, -4.29, 1.301, -4.328, 1.958, -4.328, 1.958, -4.29, 1.301, -4.29, 1.958, -4.84, 1.301, -4.84, 1.301, -4.878, 1.958, -4.878, 1.096, -4.037, 1.096, -3.966, 1.04, -3.966, 1.04, -4.037, 1.11, -4.037, 1.11, -3.966, 1.096, -3.966, 1.096, -4.037, 1.167, -4.037, 1.167, -3.966, 1.11, -3.966, 1.11, -4.037, 1.5, -3.966, 1.167, -3.966, 1.167, -4.037, 1.5, -4.037, 1.958, -4.566, 1.958, -4.603, 1.979, -4.603, 1.979, -4.566, 1.958, -4.519, 1.958, -4.566, 1.979, -4.566, 1.979, -4.519, 1.958, -4.603, 1.958, -4.649, 1.979, -4.649, 1.979, -4.603, 1.958, -4.649, 1.958, -4.705, 1.979, -4.705, 1.979, -4.649, 1.958, -4.461, 1.958, -4.519, 1.979, -4.519, 1.979, -4.461, 1.958, -4.328, 1.958, -4.461, 1.979, -4.461, 1.979, -4.328, 1.958, -4.705, 1.958, -4.84, 1.979, -4.84, 1.979, -4.705, 1.922, -4.017, 1.922, -4.213, 1.954, -4.144, 1.954, -4.086, 1.845, -3.96, 1.845, -4.27, 1.922, -4.213, 1.922, -4.017, 1.845, -3.96, 1.535, -3.96, 1.535, -4.27, 1.845, -4.27])
me_cube_006.use_remesh_preserve_volume = False
me_cube_006.use_remesh_preserve_attributes = False
me_cube_006.use_mirror_vertex_groups = False
me_cube_006.update()

# ---- objects
ob_cube_007 = bpy.data.objects.new('Cube.007', me_cube_002)
ob_cube_004 = bpy.data.objects.new('Cube.004', me_cube_010)
ob_cube_003 = bpy.data.objects.new('Cube.003', me_cube_009)
ob_cylinder_002 = bpy.data.objects.new('Cylinder.002', me_cylinder_008)
ob_cube_002 = bpy.data.objects.new('Cube.002', me_cube_008)
ob_cube_001 = bpy.data.objects.new('Cube.001', me_cube_007)
ob_cylinder_001 = bpy.data.objects.new('Cylinder.001', me_cylinder_007)
ob_cylinder = bpy.data.objects.new('Cylinder', me_cylinder_006)
ob_cube = bpy.data.objects.new('Cube', me_cube_006)
ob_lamp = bpy.data.objects.new('Lamp', light_lamp)
ob_camera = bpy.data.objects.new('Camera', cam_camera)

# ---- transforms, parenting, visibility, modifiers, constraints
ob_cube_007.location = (0.0, -4.0, 6.571)
ob_cube_007.scale = (0.1652, 1.0, 1.0)
ob_cube_007.lineart.crease_threshold = 0.0
ob_cube_004.location = (0.0, -1.451, 0.0)
ob_cube_004.scale = (0.8651, 0.8651, 0.8651)
ob_cube_004.lineart.crease_threshold = 0.0
ob_cube_003.location = (0.0, -5.905, -2.016)
ob_cube_003.rotation_euler = (-0.3712, -0.0, 0.0)
ob_cube_003.scale = (0.6, 1.0, 1.0)
ob_cube_003.lineart.crease_threshold = 0.0
ob_cylinder_002.location = (-0.4643, -4.638, 0.2283)
ob_cylinder_002.rotation_euler = (-0.0, 1.571, 0.0)
ob_cylinder_002.scale = (0.4093, 0.4093, 0.4093)
ob_cylinder_002.lineart.crease_threshold = 0.0
ob_cube_002.location = (0.0, -4.0, 0.5705)
ob_cube_002.scale = (0.1652, 1.0, 1.0)
ob_cube_002.lineart.crease_threshold = 0.0
ob_cube_001.location = (0.0, 6.31, 0.3442)
ob_cube_001.scale = (0.8356, 1.0, 1.0)
ob_cube_001.lineart.crease_threshold = 0.0
ob_cylinder_001.location = (0.0, 0.8, -0.2)
ob_cylinder_001.rotation_euler = (1.571, -0.0, 0.0)
ob_cylinder_001.scale = (0.3456, 0.3456, 0.3456)
ob_cylinder_001.lineart.crease_threshold = 0.0
ob_cylinder.location = (0.0, 1.0, 0.8)
ob_cylinder.rotation_euler = (1.571, -0.0, 0.0)
ob_cylinder.scale = (0.384, 0.384, 0.384)
ob_cylinder.lineart.crease_threshold = 0.0
ob_cube.location = (0.0, 0.0, 0.0)
ob_cube.scale = (0.8, 0.8, 0.8)
ob_cube.lineart.crease_threshold = 0.0
ob_lamp.location = (4.076, 1.005, 5.904)
ob_lamp.rotation_euler = (0.6503, 0.05522, 1.866)
ob_lamp.lock_rotations_4d = False
ob_lamp.empty_display_type = 'ARROWS'
ob_lamp.color = (0.0, 0.0, 0.0, 0.0)
ob_lamp.lineart.crease_threshold = 0.0
ob_camera.location = (7.481, -6.508, 5.344)
ob_camera.rotation_euler = (1.109, 0.01082, 0.8149)
ob_camera.lock_rotations_4d = False
ob_camera.empty_display_type = 'ARROWS'
ob_camera.color = (0.0, 0.0, 0.0, 0.0)
ob_camera.display_type = 'WIRE'
ob_camera.lineart.crease_threshold = 0.0

# ---- collection membership
col_collection_1.objects.link(ob_cube_007)
col_collection_1.objects.link(ob_cube_004)
col_collection_1.objects.link(ob_cube_003)
col_collection_1.objects.link(ob_cylinder_002)
col_collection_1.objects.link(ob_cube_002)
col_collection_1.objects.link(ob_cube_001)
col_collection_1.objects.link(ob_cylinder_001)
col_collection_1.objects.link(ob_cylinder)
col_collection_1.objects.link(ob_cube)
col_collection_1.objects.link(ob_lamp)
col_collection_1.objects.link(ob_camera)

# ---- scene / render settings (as saved in the file)
scene.camera = ob_camera
scene.frame_start = 1; scene.frame_end = 250; scene.frame_set(5)
scene.render.engine = 'BLENDER_EEVEE_NEXT'
scene.render.image_settings.color_mode = 'RGB'
scene.render.image_settings.compression = 90
scene.render.resolution_percentage = 50
scene.render.dither_intensity = 0.0
scene.render.bake_margin = 2
scene.render.bake_bias = 0.0
scene.cycles.use_denoising = False
scene.cycles.samples = 10
scene.cycles.sampling_pattern = 'TABULATED_SOBOL'
scene.cycles.light_sampling_threshold = 0.0
scene.cycles.use_adaptive_sampling = False
scene.cycles.use_light_tree = False
scene.cycles.blur_glossy = 0.0
scene.cycles.volume_bounces = 1
scene.cycles.pixel_filter_type = 'GAUSSIAN'
scene.cycles.sample_clamp_indirect = 0.0
scene.view_settings.view_transform = 'Standard'
bpy.context.view_layer.update()
